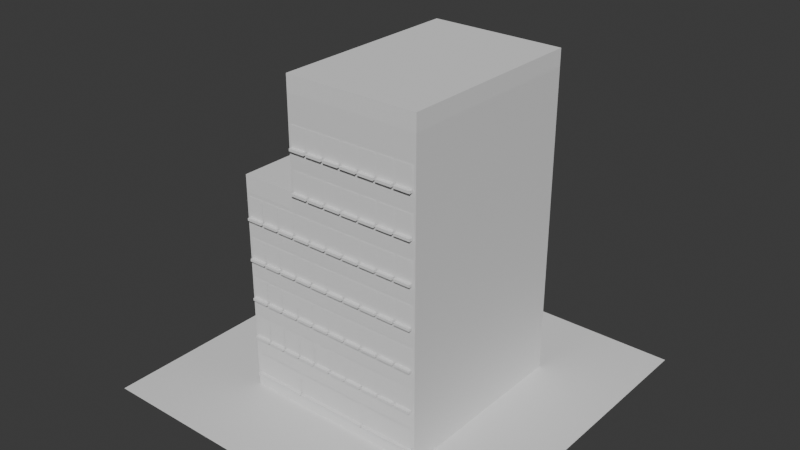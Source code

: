# Source: building.blend  (saved by Blender 4.2.66; exported with 4.5.12 LTS)
import bpy
from mathutils import Matrix  # noqa: F401  (used for matrix-valued properties, if any)

bpy.ops.wm.read_factory_settings(use_empty=True)
scene = bpy.context.scene
scene.name = 'Scene'

# ---- materials (node trees are filled in below, after node groups)
mat_material = bpy.data.materials.new('Material')
mat_material.alpha_threshold = 0.0
mat_material.use_transparent_shadow = False
mat_material.roughness = 0.5
mat_material.line_color = (0.0, 0.0, 0.0, 1.0)

# ---- material node trees
mat_material.use_nodes = True; mat_material.node_tree.nodes.clear()
_N = mat_material.node_tree.nodes; _L = mat_material.node_tree.links
n0 = _N.new('ShaderNodeOutputMaterial'); n0.name = 'Material Output'; n0.location = (300, 300)
n1 = _N.new('ShaderNodeBsdfPrincipled'); n1.name = 'Principled BSDF'; n1.location = (10, 300)
n1.inputs[3].default_value = 1.45
_L.new(n1.outputs[0], n0.inputs[0])
n0.is_active_output = True

# ---- world
world_world = bpy.data.worlds.new('World'); scene.world = world_world
world_world.use_nodes = True; world_world.node_tree.nodes.clear()
_N = world_world.node_tree.nodes; _L = world_world.node_tree.links
n0 = _N.new('ShaderNodeOutputWorld'); n0.name = 'World Output'; n0.location = (300, 300)
n1 = _N.new('ShaderNodeBackground'); n1.name = 'Background'; n1.location = (10, 300)
n1.inputs[0].default_value = (0.05088, 0.05088, 0.05088, 1.0)
_L.new(n1.outputs[0], n0.inputs[0])
n0.is_active_output = True
world_world.color = (0.05088, 0.05088, 0.05088)
world_world.sun_shadow_jitter_overblur = 0.0

# ---- meshes
me_cube = bpy.data.meshes.new('Cube')
me_cube.from_pydata([(13.0, 13.07, 27.31), (13.0, 13.07, 0.0), (13.0, -13.07, 27.31), (13.0, -13.07, 0.0), (-12.5, 13.07, 27.31), (-12.5, 13.07, 0.0), (-12.5, -13.07, 27.31), (-12.5, -13.07, 0.0), (-5.0, 13.07, 0.0), (-5.0, -13.07, 27.31), (-5.0, -13.07, 0.0), (-5.0, 13.07, 27.31), (13.0, 13.07, 41.4), (13.0, -13.07, 41.4), (-5.0, 13.07, 41.4), (-5.0, -13.07, 41.4)], [], [(10, 9, 6, 7), (7, 6, 4, 5), (1, 0, 2, 3), (8, 11, 0, 1), (5, 4, 11, 8), (3, 2, 9, 10), (2, 0, 12, 13), (0, 11, 14, 12), (11, 9, 15, 14), (9, 2, 13, 15)])
_uv = me_cube.uv_layers.new(name='UVMap')
_uv.uv.foreach_set('vector', [0.3958, 0.3334, 0.1459, 0.3334, 0.1459, 0.25, 0.3958, 0.25, 0.3958, 0.25, 0.1459, 0.25, 0.1459, 6.297e-05, 0.3958, 6.293e-05, 0.3958, 0.75, 0.1459, 0.75, 0.1459, 0.5, 0.3958, 0.5, 0.3958, 0.9166, 0.1459, 0.9166, 0.1459, 0.75, 0.3958, 0.75, 0.3958, 0.9999, 0.1459, 0.9999, 0.1459, 0.9166, 0.3958, 0.9166, 0.3958, 0.5, 0.1459, 0.5, 0.1459, 0.3334, 0.3958, 0.3334, 0.1459, 0.5, 0.1459, 0.75, 6.298e-05, 0.75, 6.299e-05, 0.5, 0.1459, 0.75, 0.1459, 0.9166, 6.297e-05, 0.9166, 6.298e-05, 0.75, 0.1459, 0.08339, 0.1459, 0.3334, 6.295e-05, 0.3334, 6.291e-05, 0.08339, 0.1459, 0.3334, 0.1459, 0.5, 6.299e-05, 0.5, 6.295e-05, 0.3334])
me_cube.materials.append(mat_material)
me_cube.use_mirror_vertex_groups = False
me_cube.update()
me_cube_001 = bpy.data.meshes.new('Cube.001')
me_cube_001.from_pydata([(-5.0, -13.07, 41.4), (-5.0, -13.07, 43.58), (-5.0, 13.07, 41.4), (-5.0, 13.07, 43.58), (13.0, -13.07, 41.4), (13.0, -13.07, 43.58), (13.0, 13.07, 41.4), (13.0, 13.07, 43.58)], [], [(0, 1, 3, 2), (2, 3, 7, 6), (6, 7, 5, 4), (4, 5, 1, 0), (2, 6, 4, 0), (7, 3, 1, 5)])
_uv = me_cube_001.uv_layers.new(name='UVMap')
_uv.uv.foreach_set('vector', [0.5388, 0.7958, 0.5862, 0.7958, 0.5862, 0.8432, 0.5388, 0.8432, 0.5388, 0.8432, 0.5862, 0.8432, 0.5862, 0.8906, 0.5388, 0.8906, 0.5388, 0.8906, 0.5862, 0.8906, 0.5862, 0.9381, 0.5388, 0.9381, 0.5388, 0.9381, 0.5862, 0.9381, 0.5862, 0.9855, 0.5388, 0.9855, 0.4913, 0.8906, 0.5388, 0.8906, 0.5388, 0.9381, 0.4913, 0.9381, 0.5862, 0.8906, 0.6337, 0.8906, 0.6337, 0.9381, 0.5862, 0.9381])
me_cube_001.update()
me_cube_002 = bpy.data.meshes.new('Cube.002')
me_cube_002.from_pydata([(-12.5, -13.07, 27.31), (-12.5, -13.07, 29.49), (-12.5, 13.07, 27.31), (-12.5, 13.07, 29.49), (-5.0, -13.07, 27.31), (-5.0, -13.07, 29.49), (-5.0, 13.07, 27.31), (-5.0, 13.07, 29.49)], [], [(0, 1, 3, 2), (2, 3, 7, 6), (6, 7, 5, 4), (4, 5, 1, 0), (2, 6, 4, 0), (7, 3, 1, 5)])
_uv = me_cube_002.uv_layers.new(name='UVMap')
_uv.uv.foreach_set('vector', [0.5388, 0.7958, 0.5862, 0.7958, 0.5862, 0.8432, 0.5388, 0.8432, 0.5388, 0.8432, 0.5862, 0.8432, 0.5862, 0.8906, 0.5388, 0.8906, 0.5388, 0.8906, 0.5862, 0.8906, 0.5862, 0.9381, 0.5388, 0.9381, 0.5388, 0.9381, 0.5862, 0.9381, 0.5862, 0.9855, 0.5388, 0.9855, 0.4913, 0.8906, 0.5388, 0.8906, 0.5388, 0.9381, 0.4913, 0.9381, 0.5862, 0.8906, 0.6337, 0.8906, 0.6337, 0.9381, 0.5862, 0.9381])
me_cube_002.update()
me_plane = bpy.data.meshes.new('Plane')
me_plane.from_pydata([(-50.0, -50.0, 0.0), (50.0, -50.0, 0.0), (-50.0, 50.0, 0.0), (50.0, 50.0, 0.0)], [], [(0, 1, 3, 2)])
_uv = me_plane.uv_layers.new(name='UVMap')
_uv.uv.foreach_set('vector', [0.0, 0.0, 1.0, 0.0, 1.0, 1.0, 0.0, 1.0])
me_plane.update()
me_cube_018 = bpy.data.meshes.new('Cube.018')
me_cube_018.from_pydata([(-2.179, -0.523, -1.482), (-2.179, -0.523, -0.828), (-2.179, 0.3487, -1.482), (-2.179, 0.3487, -0.828), (12.18, -0.523, -1.482), (12.18, -0.523, -0.828), (12.18, 0.3487, -1.482), (12.18, 0.3487, -0.828), (-2.179, 0.3487, 4.62), (12.18, 0.3487, 4.62)], [], [(0, 1, 3, 2), (6, 7, 5, 4), (4, 5, 1, 0), (2, 6, 4, 0), (7, 3, 1, 5), (3, 7, 9, 8)])
_uv = me_cube_018.uv_layers.new(name='UVMap')
_uv.uv.foreach_set('vector', [0.5554, 0.1417, 0.5554, 0.1917, 0.4888, 0.1917, 0.4888, 0.1417, 0.9554, 0.1417, 0.9554, 0.1917, 0.8887, 0.1917, 0.8887, 0.1417, 0.8887, 0.1417, 0.8887, 0.1917, 0.5554, 0.1917, 0.5554, 0.1417, 0.5554, 0.07505, 0.8887, 0.07505, 0.8887, 0.1417, 0.5554, 0.1417, 0.8887, 0.2584, 0.5554, 0.2584, 0.5554, 0.1917, 0.8887, 0.1917, 0.5554, 0.2584, 0.8887, 0.2584, 0.8887, 0.6749, 0.5554, 0.6749])
me_cube_018.update()
me_cube_021 = bpy.data.meshes.new('Cube.021')
me_cube_021.from_pydata([(-2.179, -0.523, -1.482), (-2.179, -0.523, -0.828), (-2.179, 0.3487, -1.482), (-2.179, 0.3487, -0.828), (2.179, -0.523, -1.482), (2.179, -0.523, -0.828), (2.179, 0.3487, -1.482), (2.179, 0.3487, -0.828), (-2.179, 0.3487, 4.62), (2.179, 0.3487, 4.62)], [], [(0, 1, 3, 2), (6, 7, 5, 4), (4, 5, 1, 0), (2, 6, 4, 0), (7, 3, 1, 5), (3, 7, 9, 8)])
_uv = me_cube_021.uv_layers.new(name='UVMap')
_uv.uv.foreach_set('vector', [0.5554, 0.1417, 0.5554, 0.1917, 0.4888, 0.1917, 0.4888, 0.1417, 0.9554, 0.1417, 0.9554, 0.1917, 0.8887, 0.1917, 0.8887, 0.1417, 0.8887, 0.1417, 0.8887, 0.1917, 0.5554, 0.1917, 0.5554, 0.1417, 0.5554, 0.07505, 0.8887, 0.07505, 0.8887, 0.1417, 0.5554, 0.1417, 0.8887, 0.2584, 0.5554, 0.2584, 0.5554, 0.1917, 0.8887, 0.1917, 0.5554, 0.2584, 0.8887, 0.2584, 0.8887, 0.6749, 0.5554, 0.6749])
me_cube_021.update()
me_cube_022 = bpy.data.meshes.new('Cube.022')
me_cube_022.from_pydata([(-2.179, -0.523, -1.482), (-2.179, -0.523, -0.828), (-2.179, 0.3487, -1.482), (-2.179, 0.3487, -0.828), (2.179, -0.523, -1.482), (2.179, -0.523, -0.828), (2.179, 0.3487, -1.482), (2.179, 0.3487, -0.828), (-2.179, 0.3487, 4.62), (2.179, 0.3487, 4.62)], [], [(0, 1, 3, 2), (6, 7, 5, 4), (4, 5, 1, 0), (2, 6, 4, 0), (7, 3, 1, 5), (3, 7, 9, 8)])
_uv = me_cube_022.uv_layers.new(name='UVMap')
_uv.uv.foreach_set('vector', [0.5554, 0.1417, 0.5554, 0.1917, 0.4888, 0.1917, 0.4888, 0.1417, 0.9554, 0.1417, 0.9554, 0.1917, 0.8887, 0.1917, 0.8887, 0.1417, 0.8887, 0.1417, 0.8887, 0.1917, 0.5554, 0.1917, 0.5554, 0.1417, 0.5554, 0.07505, 0.8887, 0.07505, 0.8887, 0.1417, 0.5554, 0.1417, 0.8887, 0.2584, 0.5554, 0.2584, 0.5554, 0.1917, 0.8887, 0.1917, 0.5554, 0.2584, 0.8887, 0.2584, 0.8887, 0.6749, 0.5554, 0.6749])
me_cube_022.update()
me_cube_023 = bpy.data.meshes.new('Cube.023')
me_cube_023.from_pydata([(-2.179, -0.523, -1.482), (-2.179, -0.523, -0.828), (-2.179, 0.3487, -1.482), (-2.179, 0.3487, -0.828), (2.179, -0.523, -1.482), (2.179, -0.523, -0.828), (2.179, 0.3487, -1.482), (2.179, 0.3487, -0.828), (-2.179, 0.3487, 4.62), (2.179, 0.3487, 4.62)], [], [(0, 1, 3, 2), (6, 7, 5, 4), (4, 5, 1, 0), (2, 6, 4, 0), (7, 3, 1, 5), (3, 7, 9, 8)])
_uv = me_cube_023.uv_layers.new(name='UVMap')
_uv.uv.foreach_set('vector', [0.5554, 0.1417, 0.5554, 0.1917, 0.4888, 0.1917, 0.4888, 0.1417, 0.9554, 0.1417, 0.9554, 0.1917, 0.8887, 0.1917, 0.8887, 0.1417, 0.8887, 0.1417, 0.8887, 0.1917, 0.5554, 0.1917, 0.5554, 0.1417, 0.5554, 0.07505, 0.8887, 0.07505, 0.8887, 0.1417, 0.5554, 0.1417, 0.8887, 0.2584, 0.5554, 0.2584, 0.5554, 0.1917, 0.8887, 0.1917, 0.5554, 0.2584, 0.8887, 0.2584, 0.8887, 0.6749, 0.5554, 0.6749])
me_cube_023.update()
me_cube_024 = bpy.data.meshes.new('Cube.024')
me_cube_024.from_pydata([(-2.179, -0.523, -1.482), (-2.179, -0.523, -0.828), (-2.179, 0.3487, -1.482), (-2.179, 0.3487, -0.828), (2.179, -0.523, -1.482), (2.179, -0.523, -0.828), (2.179, 0.3487, -1.482), (2.179, 0.3487, -0.828), (-2.179, 0.3487, 4.62), (2.179, 0.3487, 4.62)], [], [(0, 1, 3, 2), (6, 7, 5, 4), (4, 5, 1, 0), (2, 6, 4, 0), (7, 3, 1, 5), (3, 7, 9, 8)])
_uv = me_cube_024.uv_layers.new(name='UVMap')
_uv.uv.foreach_set('vector', [0.5554, 0.1417, 0.5554, 0.1917, 0.4888, 0.1917, 0.4888, 0.1417, 0.9554, 0.1417, 0.9554, 0.1917, 0.8887, 0.1917, 0.8887, 0.1417, 0.8887, 0.1417, 0.8887, 0.1917, 0.5554, 0.1917, 0.5554, 0.1417, 0.5554, 0.07505, 0.8887, 0.07505, 0.8887, 0.1417, 0.5554, 0.1417, 0.8887, 0.2584, 0.5554, 0.2584, 0.5554, 0.1917, 0.8887, 0.1917, 0.5554, 0.2584, 0.8887, 0.2584, 0.8887, 0.6749, 0.5554, 0.6749])
me_cube_024.update()
me_cube_025 = bpy.data.meshes.new('Cube.025')
me_cube_025.from_pydata([(-2.179, -0.523, -1.482), (-2.179, -0.523, -0.828), (-2.179, 0.3487, -1.482), (-2.179, 0.3487, -0.828), (2.179, -0.523, -1.482), (2.179, -0.523, -0.828), (2.179, 0.3487, -1.482), (2.179, 0.3487, -0.828), (-2.179, 0.3487, 4.62), (2.179, 0.3487, 4.62)], [], [(0, 1, 3, 2), (6, 7, 5, 4), (4, 5, 1, 0), (2, 6, 4, 0), (7, 3, 1, 5), (3, 7, 9, 8)])
_uv = me_cube_025.uv_layers.new(name='UVMap')
_uv.uv.foreach_set('vector', [0.5554, 0.1417, 0.5554, 0.1917, 0.4888, 0.1917, 0.4888, 0.1417, 0.9554, 0.1417, 0.9554, 0.1917, 0.8887, 0.1917, 0.8887, 0.1417, 0.8887, 0.1417, 0.8887, 0.1917, 0.5554, 0.1917, 0.5554, 0.1417, 0.5554, 0.07505, 0.8887, 0.07505, 0.8887, 0.1417, 0.5554, 0.1417, 0.8887, 0.2584, 0.5554, 0.2584, 0.5554, 0.1917, 0.8887, 0.1917, 0.5554, 0.2584, 0.8887, 0.2584, 0.8887, 0.6749, 0.5554, 0.6749])
me_cube_025.update()
me_cube_026 = bpy.data.meshes.new('Cube.026')
me_cube_026.from_pydata([(-2.179, -0.523, -1.482), (-2.179, -0.523, -0.828), (-2.179, 0.3487, -1.482), (-2.179, 0.3487, -0.828), (2.179, -0.523, -1.482), (2.179, -0.523, -0.828), (2.179, 0.3487, -1.482), (2.179, 0.3487, -0.828), (-2.179, 0.3487, 4.62), (2.179, 0.3487, 4.62)], [], [(0, 1, 3, 2), (6, 7, 5, 4), (4, 5, 1, 0), (2, 6, 4, 0), (7, 3, 1, 5), (3, 7, 9, 8)])
_uv = me_cube_026.uv_layers.new(name='UVMap')
_uv.uv.foreach_set('vector', [0.5554, 0.1417, 0.5554, 0.1917, 0.4888, 0.1917, 0.4888, 0.1417, 0.9554, 0.1417, 0.9554, 0.1917, 0.8887, 0.1917, 0.8887, 0.1417, 0.8887, 0.1417, 0.8887, 0.1917, 0.5554, 0.1917, 0.5554, 0.1417, 0.5554, 0.07505, 0.8887, 0.07505, 0.8887, 0.1417, 0.5554, 0.1417, 0.8887, 0.2584, 0.5554, 0.2584, 0.5554, 0.1917, 0.8887, 0.1917, 0.5554, 0.2584, 0.8887, 0.2584, 0.8887, 0.6749, 0.5554, 0.6749])
me_cube_026.update()
me_cube_027 = bpy.data.meshes.new('Cube.027')
me_cube_027.from_pydata([(-2.179, -0.523, -1.482), (-2.179, -0.523, -0.828), (-2.179, 0.3487, -1.482), (-2.179, 0.3487, -0.828), (2.179, -0.523, -1.482), (2.179, -0.523, -0.828), (2.179, 0.3487, -1.482), (2.179, 0.3487, -0.828), (-2.179, 0.3487, 4.62), (2.179, 0.3487, 4.62)], [], [(0, 1, 3, 2), (6, 7, 5, 4), (4, 5, 1, 0), (2, 6, 4, 0), (7, 3, 1, 5), (3, 7, 9, 8)])
_uv = me_cube_027.uv_layers.new(name='UVMap')
_uv.uv.foreach_set('vector', [0.5554, 0.1417, 0.5554, 0.1917, 0.4888, 0.1917, 0.4888, 0.1417, 0.9554, 0.1417, 0.9554, 0.1917, 0.8887, 0.1917, 0.8887, 0.1417, 0.8887, 0.1417, 0.8887, 0.1917, 0.5554, 0.1917, 0.5554, 0.1417, 0.5554, 0.07505, 0.8887, 0.07505, 0.8887, 0.1417, 0.5554, 0.1417, 0.8887, 0.2584, 0.5554, 0.2584, 0.5554, 0.1917, 0.8887, 0.1917, 0.5554, 0.2584, 0.8887, 0.2584, 0.8887, 0.6749, 0.5554, 0.6749])
me_cube_027.update()
me_cube_028 = bpy.data.meshes.new('Cube.028')
me_cube_028.from_pydata([(-2.179, -0.523, -1.482), (-2.179, -0.523, -0.828), (-2.179, 0.3487, -1.482), (-2.179, 0.3487, -0.828), (2.179, -0.523, -1.482), (2.179, -0.523, -0.828), (2.179, 0.3487, -1.482), (2.179, 0.3487, -0.828), (-2.179, 0.3487, 4.62), (2.179, 0.3487, 4.62)], [], [(0, 1, 3, 2), (6, 7, 5, 4), (4, 5, 1, 0), (2, 6, 4, 0), (7, 3, 1, 5), (3, 7, 9, 8)])
_uv = me_cube_028.uv_layers.new(name='UVMap')
_uv.uv.foreach_set('vector', [0.5554, 0.1417, 0.5554, 0.1917, 0.4888, 0.1917, 0.4888, 0.1417, 0.9554, 0.1417, 0.9554, 0.1917, 0.8887, 0.1917, 0.8887, 0.1417, 0.8887, 0.1417, 0.8887, 0.1917, 0.5554, 0.1917, 0.5554, 0.1417, 0.5554, 0.07505, 0.8887, 0.07505, 0.8887, 0.1417, 0.5554, 0.1417, 0.8887, 0.2584, 0.5554, 0.2584, 0.5554, 0.1917, 0.8887, 0.1917, 0.5554, 0.2584, 0.8887, 0.2584, 0.8887, 0.6749, 0.5554, 0.6749])
me_cube_028.update()
me_cube_029 = bpy.data.meshes.new('Cube.029')
me_cube_029.from_pydata([(-2.179, -0.523, -1.482), (-2.179, -0.523, -0.828), (-2.179, 0.3487, -1.482), (-2.179, 0.3487, -0.828), (2.179, -0.523, -1.482), (2.179, -0.523, -0.828), (2.179, 0.3487, -1.482), (2.179, 0.3487, -0.828), (-2.179, 0.3487, 4.62), (2.179, 0.3487, 4.62)], [], [(0, 1, 3, 2), (6, 7, 5, 4), (4, 5, 1, 0), (2, 6, 4, 0), (7, 3, 1, 5), (3, 7, 9, 8)])
_uv = me_cube_029.uv_layers.new(name='UVMap')
_uv.uv.foreach_set('vector', [0.5554, 0.1417, 0.5554, 0.1917, 0.4888, 0.1917, 0.4888, 0.1417, 0.9554, 0.1417, 0.9554, 0.1917, 0.8887, 0.1917, 0.8887, 0.1417, 0.8887, 0.1417, 0.8887, 0.1917, 0.5554, 0.1917, 0.5554, 0.1417, 0.5554, 0.07505, 0.8887, 0.07505, 0.8887, 0.1417, 0.5554, 0.1417, 0.8887, 0.2584, 0.5554, 0.2584, 0.5554, 0.1917, 0.8887, 0.1917, 0.5554, 0.2584, 0.8887, 0.2584, 0.8887, 0.6749, 0.5554, 0.6749])
me_cube_029.update()
me_cube_030 = bpy.data.meshes.new('Cube.030')
me_cube_030.from_pydata([(-2.179, -0.523, -1.482), (-2.179, -0.523, -0.828), (-2.179, 0.3487, -1.482), (-2.179, 0.3487, -0.828), (2.179, -0.523, -1.482), (2.179, -0.523, -0.828), (2.179, 0.3487, -1.482), (2.179, 0.3487, -0.828), (-2.179, 0.3487, 4.62), (2.179, 0.3487, 4.62)], [], [(0, 1, 3, 2), (6, 7, 5, 4), (4, 5, 1, 0), (2, 6, 4, 0), (7, 3, 1, 5), (3, 7, 9, 8)])
_uv = me_cube_030.uv_layers.new(name='UVMap')
_uv.uv.foreach_set('vector', [0.5554, 0.1417, 0.5554, 0.1917, 0.4888, 0.1917, 0.4888, 0.1417, 0.9554, 0.1417, 0.9554, 0.1917, 0.8887, 0.1917, 0.8887, 0.1417, 0.8887, 0.1417, 0.8887, 0.1917, 0.5554, 0.1917, 0.5554, 0.1417, 0.5554, 0.07505, 0.8887, 0.07505, 0.8887, 0.1417, 0.5554, 0.1417, 0.8887, 0.2584, 0.5554, 0.2584, 0.5554, 0.1917, 0.8887, 0.1917, 0.5554, 0.2584, 0.8887, 0.2584, 0.8887, 0.6749, 0.5554, 0.6749])
me_cube_030.update()
me_cube_031 = bpy.data.meshes.new('Cube.031')
me_cube_031.from_pydata([(-2.179, -0.523, -1.482), (-2.179, -0.523, -0.828), (-2.179, 0.3487, -1.482), (-2.179, 0.3487, -0.828), (2.179, -0.523, -1.482), (2.179, -0.523, -0.828), (2.179, 0.3487, -1.482), (2.179, 0.3487, -0.828), (-2.179, 0.3487, 4.62), (2.179, 0.3487, 4.62)], [], [(0, 1, 3, 2), (6, 7, 5, 4), (4, 5, 1, 0), (2, 6, 4, 0), (7, 3, 1, 5), (3, 7, 9, 8)])
_uv = me_cube_031.uv_layers.new(name='UVMap')
_uv.uv.foreach_set('vector', [0.5554, 0.1417, 0.5554, 0.1917, 0.4888, 0.1917, 0.4888, 0.1417, 0.9554, 0.1417, 0.9554, 0.1917, 0.8887, 0.1917, 0.8887, 0.1417, 0.8887, 0.1417, 0.8887, 0.1917, 0.5554, 0.1917, 0.5554, 0.1417, 0.5554, 0.07505, 0.8887, 0.07505, 0.8887, 0.1417, 0.5554, 0.1417, 0.8887, 0.2584, 0.5554, 0.2584, 0.5554, 0.1917, 0.8887, 0.1917, 0.5554, 0.2584, 0.8887, 0.2584, 0.8887, 0.6749, 0.5554, 0.6749])
me_cube_031.update()
me_cube_032 = bpy.data.meshes.new('Cube.032')
me_cube_032.from_pydata([(-2.179, -0.523, -1.482), (-2.179, -0.523, -0.828), (-2.179, 0.3487, -1.482), (-2.179, 0.3487, -0.828), (2.179, -0.523, -1.482), (2.179, -0.523, -0.828), (2.179, 0.3487, -1.482), (2.179, 0.3487, -0.828), (-2.179, 0.3487, 4.62), (2.179, 0.3487, 4.62)], [], [(0, 1, 3, 2), (6, 7, 5, 4), (4, 5, 1, 0), (2, 6, 4, 0), (7, 3, 1, 5), (3, 7, 9, 8)])
_uv = me_cube_032.uv_layers.new(name='UVMap')
_uv.uv.foreach_set('vector', [0.5554, 0.1417, 0.5554, 0.1917, 0.4888, 0.1917, 0.4888, 0.1417, 0.9554, 0.1417, 0.9554, 0.1917, 0.8887, 0.1917, 0.8887, 0.1417, 0.8887, 0.1417, 0.8887, 0.1917, 0.5554, 0.1917, 0.5554, 0.1417, 0.5554, 0.07505, 0.8887, 0.07505, 0.8887, 0.1417, 0.5554, 0.1417, 0.8887, 0.2584, 0.5554, 0.2584, 0.5554, 0.1917, 0.8887, 0.1917, 0.5554, 0.2584, 0.8887, 0.2584, 0.8887, 0.6749, 0.5554, 0.6749])
me_cube_032.update()
me_cube_033 = bpy.data.meshes.new('Cube.033')
me_cube_033.from_pydata([(-2.179, -0.523, -1.482), (-2.179, -0.523, -0.828), (-2.179, 0.3487, -1.482), (-2.179, 0.3487, -0.828), (2.179, -0.523, -1.482), (2.179, -0.523, -0.828), (2.179, 0.3487, -1.482), (2.179, 0.3487, -0.828), (-2.179, 0.3487, 4.62), (2.179, 0.3487, 4.62)], [], [(0, 1, 3, 2), (6, 7, 5, 4), (4, 5, 1, 0), (2, 6, 4, 0), (7, 3, 1, 5), (3, 7, 9, 8)])
_uv = me_cube_033.uv_layers.new(name='UVMap')
_uv.uv.foreach_set('vector', [0.5554, 0.1417, 0.5554, 0.1917, 0.4888, 0.1917, 0.4888, 0.1417, 0.9554, 0.1417, 0.9554, 0.1917, 0.8887, 0.1917, 0.8887, 0.1417, 0.8887, 0.1417, 0.8887, 0.1917, 0.5554, 0.1917, 0.5554, 0.1417, 0.5554, 0.07505, 0.8887, 0.07505, 0.8887, 0.1417, 0.5554, 0.1417, 0.8887, 0.2584, 0.5554, 0.2584, 0.5554, 0.1917, 0.8887, 0.1917, 0.5554, 0.2584, 0.8887, 0.2584, 0.8887, 0.6749, 0.5554, 0.6749])
me_cube_033.update()
me_cube_034 = bpy.data.meshes.new('Cube.034')
me_cube_034.from_pydata([(-2.179, -0.523, -1.482), (-2.179, -0.523, -0.828), (-2.179, 0.3487, -1.482), (-2.179, 0.3487, -0.828), (2.179, -0.523, -1.482), (2.179, -0.523, -0.828), (2.179, 0.3487, -1.482), (2.179, 0.3487, -0.828), (-2.179, 0.3487, 4.62), (2.179, 0.3487, 4.62)], [], [(0, 1, 3, 2), (6, 7, 5, 4), (4, 5, 1, 0), (2, 6, 4, 0), (7, 3, 1, 5), (3, 7, 9, 8)])
_uv = me_cube_034.uv_layers.new(name='UVMap')
_uv.uv.foreach_set('vector', [0.5554, 0.1417, 0.5554, 0.1917, 0.4888, 0.1917, 0.4888, 0.1417, 0.9554, 0.1417, 0.9554, 0.1917, 0.8887, 0.1917, 0.8887, 0.1417, 0.8887, 0.1417, 0.8887, 0.1917, 0.5554, 0.1917, 0.5554, 0.1417, 0.5554, 0.07505, 0.8887, 0.07505, 0.8887, 0.1417, 0.5554, 0.1417, 0.8887, 0.2584, 0.5554, 0.2584, 0.5554, 0.1917, 0.8887, 0.1917, 0.5554, 0.2584, 0.8887, 0.2584, 0.8887, 0.6749, 0.5554, 0.6749])
me_cube_034.update()
me_cube_035 = bpy.data.meshes.new('Cube.035')
me_cube_035.from_pydata([(-2.179, -0.523, -1.482), (-2.179, -0.523, -0.828), (-2.179, 0.3487, -1.482), (-2.179, 0.3487, -0.828), (2.179, -0.523, -1.482), (2.179, -0.523, -0.828), (2.179, 0.3487, -1.482), (2.179, 0.3487, -0.828), (-2.179, 0.3487, 4.62), (2.179, 0.3487, 4.62)], [], [(0, 1, 3, 2), (6, 7, 5, 4), (4, 5, 1, 0), (2, 6, 4, 0), (7, 3, 1, 5), (3, 7, 9, 8)])
_uv = me_cube_035.uv_layers.new(name='UVMap')
_uv.uv.foreach_set('vector', [0.5554, 0.1417, 0.5554, 0.1917, 0.4888, 0.1917, 0.4888, 0.1417, 0.9554, 0.1417, 0.9554, 0.1917, 0.8887, 0.1917, 0.8887, 0.1417, 0.8887, 0.1417, 0.8887, 0.1917, 0.5554, 0.1917, 0.5554, 0.1417, 0.5554, 0.07505, 0.8887, 0.07505, 0.8887, 0.1417, 0.5554, 0.1417, 0.8887, 0.2584, 0.5554, 0.2584, 0.5554, 0.1917, 0.8887, 0.1917, 0.5554, 0.2584, 0.8887, 0.2584, 0.8887, 0.6749, 0.5554, 0.6749])
me_cube_035.update()
me_cube_036 = bpy.data.meshes.new('Cube.036')
me_cube_036.from_pydata([(-2.179, -0.523, -1.482), (-2.179, -0.523, -0.828), (-2.179, 0.3487, -1.482), (-2.179, 0.3487, -0.828), (2.179, -0.523, -1.482), (2.179, -0.523, -0.828), (2.179, 0.3487, -1.482), (2.179, 0.3487, -0.828), (-2.179, 0.3487, 4.62), (2.179, 0.3487, 4.62)], [], [(0, 1, 3, 2), (6, 7, 5, 4), (4, 5, 1, 0), (2, 6, 4, 0), (7, 3, 1, 5), (3, 7, 9, 8)])
_uv = me_cube_036.uv_layers.new(name='UVMap')
_uv.uv.foreach_set('vector', [0.5554, 0.1417, 0.5554, 0.1917, 0.4888, 0.1917, 0.4888, 0.1417, 0.9554, 0.1417, 0.9554, 0.1917, 0.8887, 0.1917, 0.8887, 0.1417, 0.8887, 0.1417, 0.8887, 0.1917, 0.5554, 0.1917, 0.5554, 0.1417, 0.5554, 0.07505, 0.8887, 0.07505, 0.8887, 0.1417, 0.5554, 0.1417, 0.8887, 0.2584, 0.5554, 0.2584, 0.5554, 0.1917, 0.8887, 0.1917, 0.5554, 0.2584, 0.8887, 0.2584, 0.8887, 0.6749, 0.5554, 0.6749])
me_cube_036.update()
me_cube_037 = bpy.data.meshes.new('Cube.037')
me_cube_037.from_pydata([(-2.179, -0.523, -1.482), (-2.179, -0.523, -0.828), (-2.179, 0.3487, -1.482), (-2.179, 0.3487, -0.828), (2.179, -0.523, -1.482), (2.179, -0.523, -0.828), (2.179, 0.3487, -1.482), (2.179, 0.3487, -0.828), (-2.179, 0.3487, 4.62), (2.179, 0.3487, 4.62)], [], [(0, 1, 3, 2), (6, 7, 5, 4), (4, 5, 1, 0), (2, 6, 4, 0), (7, 3, 1, 5), (3, 7, 9, 8)])
_uv = me_cube_037.uv_layers.new(name='UVMap')
_uv.uv.foreach_set('vector', [0.5554, 0.1417, 0.5554, 0.1917, 0.4888, 0.1917, 0.4888, 0.1417, 0.9554, 0.1417, 0.9554, 0.1917, 0.8887, 0.1917, 0.8887, 0.1417, 0.8887, 0.1417, 0.8887, 0.1917, 0.5554, 0.1917, 0.5554, 0.1417, 0.5554, 0.07505, 0.8887, 0.07505, 0.8887, 0.1417, 0.5554, 0.1417, 0.8887, 0.2584, 0.5554, 0.2584, 0.5554, 0.1917, 0.8887, 0.1917, 0.5554, 0.2584, 0.8887, 0.2584, 0.8887, 0.6749, 0.5554, 0.6749])
me_cube_037.update()
me_cube_038 = bpy.data.meshes.new('Cube.038')
me_cube_038.from_pydata([(-2.179, -0.523, -1.482), (-2.179, -0.523, -0.828), (-2.179, 0.3487, -1.482), (-2.179, 0.3487, -0.828), (2.179, -0.523, -1.482), (2.179, -0.523, -0.828), (2.179, 0.3487, -1.482), (2.179, 0.3487, -0.828), (-2.179, 0.3487, 4.62), (2.179, 0.3487, 4.62)], [], [(0, 1, 3, 2), (6, 7, 5, 4), (4, 5, 1, 0), (2, 6, 4, 0), (7, 3, 1, 5), (3, 7, 9, 8)])
_uv = me_cube_038.uv_layers.new(name='UVMap')
_uv.uv.foreach_set('vector', [0.5554, 0.1417, 0.5554, 0.1917, 0.4888, 0.1917, 0.4888, 0.1417, 0.9554, 0.1417, 0.9554, 0.1917, 0.8887, 0.1917, 0.8887, 0.1417, 0.8887, 0.1417, 0.8887, 0.1917, 0.5554, 0.1917, 0.5554, 0.1417, 0.5554, 0.07505, 0.8887, 0.07505, 0.8887, 0.1417, 0.5554, 0.1417, 0.8887, 0.2584, 0.5554, 0.2584, 0.5554, 0.1917, 0.8887, 0.1917, 0.5554, 0.2584, 0.8887, 0.2584, 0.8887, 0.6749, 0.5554, 0.6749])
me_cube_038.update()
me_cube_039 = bpy.data.meshes.new('Cube.039')
me_cube_039.from_pydata([(-2.179, -0.523, -1.482), (-2.179, -0.523, -0.828), (-2.179, 0.3487, -1.482), (-2.179, 0.3487, -0.828), (2.179, -0.523, -1.482), (2.179, -0.523, -0.828), (2.179, 0.3487, -1.482), (2.179, 0.3487, -0.828), (-2.179, 0.3487, 4.62), (2.179, 0.3487, 4.62)], [], [(0, 1, 3, 2), (6, 7, 5, 4), (4, 5, 1, 0), (2, 6, 4, 0), (7, 3, 1, 5), (3, 7, 9, 8)])
_uv = me_cube_039.uv_layers.new(name='UVMap')
_uv.uv.foreach_set('vector', [0.5554, 0.1417, 0.5554, 0.1917, 0.4888, 0.1917, 0.4888, 0.1417, 0.9554, 0.1417, 0.9554, 0.1917, 0.8887, 0.1917, 0.8887, 0.1417, 0.8887, 0.1417, 0.8887, 0.1917, 0.5554, 0.1917, 0.5554, 0.1417, 0.5554, 0.07505, 0.8887, 0.07505, 0.8887, 0.1417, 0.5554, 0.1417, 0.8887, 0.2584, 0.5554, 0.2584, 0.5554, 0.1917, 0.8887, 0.1917, 0.5554, 0.2584, 0.8887, 0.2584, 0.8887, 0.6749, 0.5554, 0.6749])
me_cube_039.update()
me_cube_040 = bpy.data.meshes.new('Cube.040')
me_cube_040.from_pydata([(-2.179, -0.523, -1.482), (-2.179, -0.523, -0.828), (-2.179, 0.3487, -1.482), (-2.179, 0.3487, -0.828), (2.179, -0.523, -1.482), (2.179, -0.523, -0.828), (2.179, 0.3487, -1.482), (2.179, 0.3487, -0.828), (-2.179, 0.3487, 4.62), (2.179, 0.3487, 4.62)], [], [(0, 1, 3, 2), (6, 7, 5, 4), (4, 5, 1, 0), (2, 6, 4, 0), (7, 3, 1, 5), (3, 7, 9, 8)])
_uv = me_cube_040.uv_layers.new(name='UVMap')
_uv.uv.foreach_set('vector', [0.5554, 0.1417, 0.5554, 0.1917, 0.4888, 0.1917, 0.4888, 0.1417, 0.9554, 0.1417, 0.9554, 0.1917, 0.8887, 0.1917, 0.8887, 0.1417, 0.8887, 0.1417, 0.8887, 0.1917, 0.5554, 0.1917, 0.5554, 0.1417, 0.5554, 0.07505, 0.8887, 0.07505, 0.8887, 0.1417, 0.5554, 0.1417, 0.8887, 0.2584, 0.5554, 0.2584, 0.5554, 0.1917, 0.8887, 0.1917, 0.5554, 0.2584, 0.8887, 0.2584, 0.8887, 0.6749, 0.5554, 0.6749])
me_cube_040.update()
me_cube_041 = bpy.data.meshes.new('Cube.041')
me_cube_041.from_pydata([(-2.179, -0.523, -1.482), (-2.179, -0.523, -0.828), (-2.179, 0.3487, -1.482), (-2.179, 0.3487, -0.828), (2.179, -0.523, -1.482), (2.179, -0.523, -0.828), (2.179, 0.3487, -1.482), (2.179, 0.3487, -0.828), (-2.179, 0.3487, 4.62), (2.179, 0.3487, 4.62)], [], [(0, 1, 3, 2), (6, 7, 5, 4), (4, 5, 1, 0), (2, 6, 4, 0), (7, 3, 1, 5), (3, 7, 9, 8)])
_uv = me_cube_041.uv_layers.new(name='UVMap')
_uv.uv.foreach_set('vector', [0.5554, 0.1417, 0.5554, 0.1917, 0.4888, 0.1917, 0.4888, 0.1417, 0.9554, 0.1417, 0.9554, 0.1917, 0.8887, 0.1917, 0.8887, 0.1417, 0.8887, 0.1417, 0.8887, 0.1917, 0.5554, 0.1917, 0.5554, 0.1417, 0.5554, 0.07505, 0.8887, 0.07505, 0.8887, 0.1417, 0.5554, 0.1417, 0.8887, 0.2584, 0.5554, 0.2584, 0.5554, 0.1917, 0.8887, 0.1917, 0.5554, 0.2584, 0.8887, 0.2584, 0.8887, 0.6749, 0.5554, 0.6749])
me_cube_041.update()
me_cube_042 = bpy.data.meshes.new('Cube.042')
me_cube_042.from_pydata([(-2.179, -0.523, -1.482), (-2.179, -0.523, -0.828), (-2.179, 0.3487, -1.482), (-2.179, 0.3487, -0.828), (2.179, -0.523, -1.482), (2.179, -0.523, -0.828), (2.179, 0.3487, -1.482), (2.179, 0.3487, -0.828), (-2.179, 0.3487, 4.62), (2.179, 0.3487, 4.62)], [], [(0, 1, 3, 2), (6, 7, 5, 4), (4, 5, 1, 0), (2, 6, 4, 0), (7, 3, 1, 5), (3, 7, 9, 8)])
_uv = me_cube_042.uv_layers.new(name='UVMap')
_uv.uv.foreach_set('vector', [0.5554, 0.1417, 0.5554, 0.1917, 0.4888, 0.1917, 0.4888, 0.1417, 0.9554, 0.1417, 0.9554, 0.1917, 0.8887, 0.1917, 0.8887, 0.1417, 0.8887, 0.1417, 0.8887, 0.1917, 0.5554, 0.1917, 0.5554, 0.1417, 0.5554, 0.07505, 0.8887, 0.07505, 0.8887, 0.1417, 0.5554, 0.1417, 0.8887, 0.2584, 0.5554, 0.2584, 0.5554, 0.1917, 0.8887, 0.1917, 0.5554, 0.2584, 0.8887, 0.2584, 0.8887, 0.6749, 0.5554, 0.6749])
me_cube_042.update()
me_cube_043 = bpy.data.meshes.new('Cube.043')
me_cube_043.from_pydata([(-2.179, -0.523, -1.482), (-2.179, -0.523, -0.828), (-2.179, 0.3487, -1.482), (-2.179, 0.3487, -0.828), (2.179, -0.523, -1.482), (2.179, -0.523, -0.828), (2.179, 0.3487, -1.482), (2.179, 0.3487, -0.828), (-2.179, 0.3487, 4.62), (2.179, 0.3487, 4.62)], [], [(0, 1, 3, 2), (6, 7, 5, 4), (4, 5, 1, 0), (2, 6, 4, 0), (7, 3, 1, 5), (3, 7, 9, 8)])
_uv = me_cube_043.uv_layers.new(name='UVMap')
_uv.uv.foreach_set('vector', [0.5554, 0.1417, 0.5554, 0.1917, 0.4888, 0.1917, 0.4888, 0.1417, 0.9554, 0.1417, 0.9554, 0.1917, 0.8887, 0.1917, 0.8887, 0.1417, 0.8887, 0.1417, 0.8887, 0.1917, 0.5554, 0.1917, 0.5554, 0.1417, 0.5554, 0.07505, 0.8887, 0.07505, 0.8887, 0.1417, 0.5554, 0.1417, 0.8887, 0.2584, 0.5554, 0.2584, 0.5554, 0.1917, 0.8887, 0.1917, 0.5554, 0.2584, 0.8887, 0.2584, 0.8887, 0.6749, 0.5554, 0.6749])
me_cube_043.update()
me_cube_044 = bpy.data.meshes.new('Cube.044')
me_cube_044.from_pydata([(-2.179, -0.523, -1.482), (-2.179, -0.523, -0.828), (-2.179, 0.3487, -1.482), (-2.179, 0.3487, -0.828), (2.179, -0.523, -1.482), (2.179, -0.523, -0.828), (2.179, 0.3487, -1.482), (2.179, 0.3487, -0.828), (-2.179, 0.3487, 4.62), (2.179, 0.3487, 4.62)], [], [(0, 1, 3, 2), (6, 7, 5, 4), (4, 5, 1, 0), (2, 6, 4, 0), (7, 3, 1, 5), (3, 7, 9, 8)])
_uv = me_cube_044.uv_layers.new(name='UVMap')
_uv.uv.foreach_set('vector', [0.5554, 0.1417, 0.5554, 0.1917, 0.4888, 0.1917, 0.4888, 0.1417, 0.9554, 0.1417, 0.9554, 0.1917, 0.8887, 0.1917, 0.8887, 0.1417, 0.8887, 0.1417, 0.8887, 0.1917, 0.5554, 0.1917, 0.5554, 0.1417, 0.5554, 0.07505, 0.8887, 0.07505, 0.8887, 0.1417, 0.5554, 0.1417, 0.8887, 0.2584, 0.5554, 0.2584, 0.5554, 0.1917, 0.8887, 0.1917, 0.5554, 0.2584, 0.8887, 0.2584, 0.8887, 0.6749, 0.5554, 0.6749])
me_cube_044.update()
me_cube_045 = bpy.data.meshes.new('Cube.045')
me_cube_045.from_pydata([(-2.179, -0.523, -1.482), (-2.179, -0.523, -0.828), (-2.179, 0.3487, -1.482), (-2.179, 0.3487, -0.828), (2.179, -0.523, -1.482), (2.179, -0.523, -0.828), (2.179, 0.3487, -1.482), (2.179, 0.3487, -0.828), (-2.179, 0.3487, 4.62), (2.179, 0.3487, 4.62)], [], [(0, 1, 3, 2), (6, 7, 5, 4), (4, 5, 1, 0), (2, 6, 4, 0), (7, 3, 1, 5), (3, 7, 9, 8)])
_uv = me_cube_045.uv_layers.new(name='UVMap')
_uv.uv.foreach_set('vector', [0.5554, 0.1417, 0.5554, 0.1917, 0.4888, 0.1917, 0.4888, 0.1417, 0.9554, 0.1417, 0.9554, 0.1917, 0.8887, 0.1917, 0.8887, 0.1417, 0.8887, 0.1417, 0.8887, 0.1917, 0.5554, 0.1917, 0.5554, 0.1417, 0.5554, 0.07505, 0.8887, 0.07505, 0.8887, 0.1417, 0.5554, 0.1417, 0.8887, 0.2584, 0.5554, 0.2584, 0.5554, 0.1917, 0.8887, 0.1917, 0.5554, 0.2584, 0.8887, 0.2584, 0.8887, 0.6749, 0.5554, 0.6749])
me_cube_045.update()
me_cube_046 = bpy.data.meshes.new('Cube.046')
me_cube_046.from_pydata([(-2.179, -0.523, -1.482), (-2.179, -0.523, -0.828), (-2.179, 0.3487, -1.482), (-2.179, 0.3487, -0.828), (2.179, -0.523, -1.482), (2.179, -0.523, -0.828), (2.179, 0.3487, -1.482), (2.179, 0.3487, -0.828), (-2.179, 0.3487, 4.62), (2.179, 0.3487, 4.62)], [], [(0, 1, 3, 2), (6, 7, 5, 4), (4, 5, 1, 0), (2, 6, 4, 0), (7, 3, 1, 5), (3, 7, 9, 8)])
_uv = me_cube_046.uv_layers.new(name='UVMap')
_uv.uv.foreach_set('vector', [0.5554, 0.1417, 0.5554, 0.1917, 0.4888, 0.1917, 0.4888, 0.1417, 0.9554, 0.1417, 0.9554, 0.1917, 0.8887, 0.1917, 0.8887, 0.1417, 0.8887, 0.1417, 0.8887, 0.1917, 0.5554, 0.1917, 0.5554, 0.1417, 0.5554, 0.07505, 0.8887, 0.07505, 0.8887, 0.1417, 0.5554, 0.1417, 0.8887, 0.2584, 0.5554, 0.2584, 0.5554, 0.1917, 0.8887, 0.1917, 0.5554, 0.2584, 0.8887, 0.2584, 0.8887, 0.6749, 0.5554, 0.6749])
me_cube_046.update()
me_cube_047 = bpy.data.meshes.new('Cube.047')
me_cube_047.from_pydata([(-2.179, -0.523, -1.482), (-2.179, -0.523, -0.828), (-2.179, 0.3487, -1.482), (-2.179, 0.3487, -0.828), (2.179, -0.523, -1.482), (2.179, -0.523, -0.828), (2.179, 0.3487, -1.482), (2.179, 0.3487, -0.828), (-2.179, 0.3487, 4.62), (2.179, 0.3487, 4.62)], [], [(0, 1, 3, 2), (6, 7, 5, 4), (4, 5, 1, 0), (2, 6, 4, 0), (7, 3, 1, 5), (3, 7, 9, 8)])
_uv = me_cube_047.uv_layers.new(name='UVMap')
_uv.uv.foreach_set('vector', [0.5554, 0.1417, 0.5554, 0.1917, 0.4888, 0.1917, 0.4888, 0.1417, 0.9554, 0.1417, 0.9554, 0.1917, 0.8887, 0.1917, 0.8887, 0.1417, 0.8887, 0.1417, 0.8887, 0.1917, 0.5554, 0.1917, 0.5554, 0.1417, 0.5554, 0.07505, 0.8887, 0.07505, 0.8887, 0.1417, 0.5554, 0.1417, 0.8887, 0.2584, 0.5554, 0.2584, 0.5554, 0.1917, 0.8887, 0.1917, 0.5554, 0.2584, 0.8887, 0.2584, 0.8887, 0.6749, 0.5554, 0.6749])
me_cube_047.update()
me_cube_048 = bpy.data.meshes.new('Cube.048')
me_cube_048.from_pydata([(-2.179, -0.523, -1.482), (-2.179, -0.523, -0.828), (-2.179, 0.3487, -1.482), (-2.179, 0.3487, -0.828), (2.179, -0.523, -1.482), (2.179, -0.523, -0.828), (2.179, 0.3487, -1.482), (2.179, 0.3487, -0.828), (-2.179, 0.3487, 4.62), (2.179, 0.3487, 4.62)], [], [(0, 1, 3, 2), (6, 7, 5, 4), (4, 5, 1, 0), (2, 6, 4, 0), (7, 3, 1, 5), (3, 7, 9, 8)])
_uv = me_cube_048.uv_layers.new(name='UVMap')
_uv.uv.foreach_set('vector', [0.5554, 0.1417, 0.5554, 0.1917, 0.4888, 0.1917, 0.4888, 0.1417, 0.9554, 0.1417, 0.9554, 0.1917, 0.8887, 0.1917, 0.8887, 0.1417, 0.8887, 0.1417, 0.8887, 0.1917, 0.5554, 0.1917, 0.5554, 0.1417, 0.5554, 0.07505, 0.8887, 0.07505, 0.8887, 0.1417, 0.5554, 0.1417, 0.8887, 0.2584, 0.5554, 0.2584, 0.5554, 0.1917, 0.8887, 0.1917, 0.5554, 0.2584, 0.8887, 0.2584, 0.8887, 0.6749, 0.5554, 0.6749])
me_cube_048.update()
me_cube_049 = bpy.data.meshes.new('Cube.049')
me_cube_049.from_pydata([(-2.179, -0.523, -1.482), (-2.179, -0.523, -0.828), (-2.179, 0.3487, -1.482), (-2.179, 0.3487, -0.828), (2.179, -0.523, -1.482), (2.179, -0.523, -0.828), (2.179, 0.3487, -1.482), (2.179, 0.3487, -0.828), (-2.179, 0.3487, 4.62), (2.179, 0.3487, 4.62)], [], [(0, 1, 3, 2), (6, 7, 5, 4), (4, 5, 1, 0), (2, 6, 4, 0), (7, 3, 1, 5), (3, 7, 9, 8)])
_uv = me_cube_049.uv_layers.new(name='UVMap')
_uv.uv.foreach_set('vector', [0.5554, 0.1417, 0.5554, 0.1917, 0.4888, 0.1917, 0.4888, 0.1417, 0.9554, 0.1417, 0.9554, 0.1917, 0.8887, 0.1917, 0.8887, 0.1417, 0.8887, 0.1417, 0.8887, 0.1917, 0.5554, 0.1917, 0.5554, 0.1417, 0.5554, 0.07505, 0.8887, 0.07505, 0.8887, 0.1417, 0.5554, 0.1417, 0.8887, 0.2584, 0.5554, 0.2584, 0.5554, 0.1917, 0.8887, 0.1917, 0.5554, 0.2584, 0.8887, 0.2584, 0.8887, 0.6749, 0.5554, 0.6749])
me_cube_049.update()
me_cube_050 = bpy.data.meshes.new('Cube.050')
me_cube_050.from_pydata([(-2.179, -0.523, -1.482), (-2.179, -0.523, -0.828), (-2.179, 0.3487, -1.482), (-2.179, 0.3487, -0.828), (2.179, -0.523, -1.482), (2.179, -0.523, -0.828), (2.179, 0.3487, -1.482), (2.179, 0.3487, -0.828), (-2.179, 0.3487, 4.62), (2.179, 0.3487, 4.62)], [], [(0, 1, 3, 2), (6, 7, 5, 4), (4, 5, 1, 0), (2, 6, 4, 0), (7, 3, 1, 5), (3, 7, 9, 8)])
_uv = me_cube_050.uv_layers.new(name='UVMap')
_uv.uv.foreach_set('vector', [0.5554, 0.1417, 0.5554, 0.1917, 0.4888, 0.1917, 0.4888, 0.1417, 0.9554, 0.1417, 0.9554, 0.1917, 0.8887, 0.1917, 0.8887, 0.1417, 0.8887, 0.1417, 0.8887, 0.1917, 0.5554, 0.1917, 0.5554, 0.1417, 0.5554, 0.07505, 0.8887, 0.07505, 0.8887, 0.1417, 0.5554, 0.1417, 0.8887, 0.2584, 0.5554, 0.2584, 0.5554, 0.1917, 0.8887, 0.1917, 0.5554, 0.2584, 0.8887, 0.2584, 0.8887, 0.6749, 0.5554, 0.6749])
me_cube_050.update()
me_cube_057 = bpy.data.meshes.new('Cube.057')
me_cube_057.from_pydata([(-2.179, -0.523, -1.482), (-2.179, -0.523, -0.828), (-2.179, 0.3487, -1.482), (-2.179, 0.3487, -0.828), (2.179, -0.523, -1.482), (2.179, -0.523, -0.828), (2.179, 0.3487, -1.482), (2.179, 0.3487, -0.828), (-2.179, 0.3487, 4.62), (2.179, 0.3487, 4.62)], [], [(0, 1, 3, 2), (6, 7, 5, 4), (4, 5, 1, 0), (2, 6, 4, 0), (7, 3, 1, 5), (3, 7, 9, 8)])
_uv = me_cube_057.uv_layers.new(name='UVMap')
_uv.uv.foreach_set('vector', [0.5554, 0.1417, 0.5554, 0.1917, 0.4888, 0.1917, 0.4888, 0.1417, 0.9554, 0.1417, 0.9554, 0.1917, 0.8887, 0.1917, 0.8887, 0.1417, 0.8887, 0.1417, 0.8887, 0.1917, 0.5554, 0.1917, 0.5554, 0.1417, 0.5554, 0.07505, 0.8887, 0.07505, 0.8887, 0.1417, 0.5554, 0.1417, 0.8887, 0.2584, 0.5554, 0.2584, 0.5554, 0.1917, 0.8887, 0.1917, 0.5554, 0.2584, 0.8887, 0.2584, 0.8887, 0.6749, 0.5554, 0.6749])
me_cube_057.update()
me_cube_058 = bpy.data.meshes.new('Cube.058')
me_cube_058.from_pydata([(-2.179, -0.523, -1.482), (-2.179, -0.523, -0.828), (-2.179, 0.3487, -1.482), (-2.179, 0.3487, -0.828), (2.179, -0.523, -1.482), (2.179, -0.523, -0.828), (2.179, 0.3487, -1.482), (2.179, 0.3487, -0.828), (-2.179, 0.3487, 4.62), (2.179, 0.3487, 4.62)], [], [(0, 1, 3, 2), (6, 7, 5, 4), (4, 5, 1, 0), (2, 6, 4, 0), (7, 3, 1, 5), (3, 7, 9, 8)])
_uv = me_cube_058.uv_layers.new(name='UVMap')
_uv.uv.foreach_set('vector', [0.5554, 0.1417, 0.5554, 0.1917, 0.4888, 0.1917, 0.4888, 0.1417, 0.9554, 0.1417, 0.9554, 0.1917, 0.8887, 0.1917, 0.8887, 0.1417, 0.8887, 0.1417, 0.8887, 0.1917, 0.5554, 0.1917, 0.5554, 0.1417, 0.5554, 0.07505, 0.8887, 0.07505, 0.8887, 0.1417, 0.5554, 0.1417, 0.8887, 0.2584, 0.5554, 0.2584, 0.5554, 0.1917, 0.8887, 0.1917, 0.5554, 0.2584, 0.8887, 0.2584, 0.8887, 0.6749, 0.5554, 0.6749])
me_cube_058.update()
me_cube_059 = bpy.data.meshes.new('Cube.059')
me_cube_059.from_pydata([(-2.179, -0.523, -1.482), (-2.179, -0.523, -0.828), (-2.179, 0.3487, -1.482), (-2.179, 0.3487, -0.828), (2.179, -0.523, -1.482), (2.179, -0.523, -0.828), (2.179, 0.3487, -1.482), (2.179, 0.3487, -0.828), (-2.179, 0.3487, 4.62), (2.179, 0.3487, 4.62)], [], [(0, 1, 3, 2), (6, 7, 5, 4), (4, 5, 1, 0), (2, 6, 4, 0), (7, 3, 1, 5), (3, 7, 9, 8)])
_uv = me_cube_059.uv_layers.new(name='UVMap')
_uv.uv.foreach_set('vector', [0.5554, 0.1417, 0.5554, 0.1917, 0.4888, 0.1917, 0.4888, 0.1417, 0.9554, 0.1417, 0.9554, 0.1917, 0.8887, 0.1917, 0.8887, 0.1417, 0.8887, 0.1417, 0.8887, 0.1917, 0.5554, 0.1917, 0.5554, 0.1417, 0.5554, 0.07505, 0.8887, 0.07505, 0.8887, 0.1417, 0.5554, 0.1417, 0.8887, 0.2584, 0.5554, 0.2584, 0.5554, 0.1917, 0.8887, 0.1917, 0.5554, 0.2584, 0.8887, 0.2584, 0.8887, 0.6749, 0.5554, 0.6749])
me_cube_059.update()
me_cube_060 = bpy.data.meshes.new('Cube.060')
me_cube_060.from_pydata([(-2.179, -0.523, -1.482), (-2.179, -0.523, -0.828), (-2.179, 0.3487, -1.482), (-2.179, 0.3487, -0.828), (2.179, -0.523, -1.482), (2.179, -0.523, -0.828), (2.179, 0.3487, -1.482), (2.179, 0.3487, -0.828), (-2.179, 0.3487, 4.62), (2.179, 0.3487, 4.62)], [], [(0, 1, 3, 2), (6, 7, 5, 4), (4, 5, 1, 0), (2, 6, 4, 0), (7, 3, 1, 5), (3, 7, 9, 8)])
_uv = me_cube_060.uv_layers.new(name='UVMap')
_uv.uv.foreach_set('vector', [0.5554, 0.1417, 0.5554, 0.1917, 0.4888, 0.1917, 0.4888, 0.1417, 0.9554, 0.1417, 0.9554, 0.1917, 0.8887, 0.1917, 0.8887, 0.1417, 0.8887, 0.1417, 0.8887, 0.1917, 0.5554, 0.1917, 0.5554, 0.1417, 0.5554, 0.07505, 0.8887, 0.07505, 0.8887, 0.1417, 0.5554, 0.1417, 0.8887, 0.2584, 0.5554, 0.2584, 0.5554, 0.1917, 0.8887, 0.1917, 0.5554, 0.2584, 0.8887, 0.2584, 0.8887, 0.6749, 0.5554, 0.6749])
me_cube_060.update()
me_cube_061 = bpy.data.meshes.new('Cube.061')
me_cube_061.from_pydata([(-2.179, -0.523, -1.482), (-2.179, -0.523, -0.828), (-2.179, 0.3487, -1.482), (-2.179, 0.3487, -0.828), (2.179, -0.523, -1.482), (2.179, -0.523, -0.828), (2.179, 0.3487, -1.482), (2.179, 0.3487, -0.828), (-2.179, 0.3487, 4.62), (2.179, 0.3487, 4.62)], [], [(0, 1, 3, 2), (6, 7, 5, 4), (4, 5, 1, 0), (2, 6, 4, 0), (7, 3, 1, 5), (3, 7, 9, 8)])
_uv = me_cube_061.uv_layers.new(name='UVMap')
_uv.uv.foreach_set('vector', [0.5554, 0.1417, 0.5554, 0.1917, 0.4888, 0.1917, 0.4888, 0.1417, 0.9554, 0.1417, 0.9554, 0.1917, 0.8887, 0.1917, 0.8887, 0.1417, 0.8887, 0.1417, 0.8887, 0.1917, 0.5554, 0.1917, 0.5554, 0.1417, 0.5554, 0.07505, 0.8887, 0.07505, 0.8887, 0.1417, 0.5554, 0.1417, 0.8887, 0.2584, 0.5554, 0.2584, 0.5554, 0.1917, 0.8887, 0.1917, 0.5554, 0.2584, 0.8887, 0.2584, 0.8887, 0.6749, 0.5554, 0.6749])
me_cube_061.update()
me_cube_062 = bpy.data.meshes.new('Cube.062')
me_cube_062.from_pydata([(-2.179, -0.523, -1.482), (-2.179, -0.523, -0.828), (-2.179, 0.3487, -1.482), (-2.179, 0.3487, -0.828), (2.179, -0.523, -1.482), (2.179, -0.523, -0.828), (2.179, 0.3487, -1.482), (2.179, 0.3487, -0.828), (-2.179, 0.3487, 4.62), (2.179, 0.3487, 4.62)], [], [(0, 1, 3, 2), (6, 7, 5, 4), (4, 5, 1, 0), (2, 6, 4, 0), (7, 3, 1, 5), (3, 7, 9, 8)])
_uv = me_cube_062.uv_layers.new(name='UVMap')
_uv.uv.foreach_set('vector', [0.5554, 0.1417, 0.5554, 0.1917, 0.4888, 0.1917, 0.4888, 0.1417, 0.9554, 0.1417, 0.9554, 0.1917, 0.8887, 0.1917, 0.8887, 0.1417, 0.8887, 0.1417, 0.8887, 0.1917, 0.5554, 0.1917, 0.5554, 0.1417, 0.5554, 0.07505, 0.8887, 0.07505, 0.8887, 0.1417, 0.5554, 0.1417, 0.8887, 0.2584, 0.5554, 0.2584, 0.5554, 0.1917, 0.8887, 0.1917, 0.5554, 0.2584, 0.8887, 0.2584, 0.8887, 0.6749, 0.5554, 0.6749])
me_cube_062.update()
me_cube_063 = bpy.data.meshes.new('Cube.063')
me_cube_063.from_pydata([(-2.179, -0.523, -1.482), (-2.179, -0.523, -0.828), (-2.179, 0.3487, -1.482), (-2.179, 0.3487, -0.828), (17.18, -0.523, -1.482), (17.18, -0.523, -0.828), (17.18, 0.3487, -1.482), (17.18, 0.3487, -0.828), (-2.179, 0.3487, 4.62), (17.18, 0.3487, 4.62)], [], [(0, 1, 3, 2), (6, 7, 5, 4), (4, 5, 1, 0), (2, 6, 4, 0), (7, 3, 1, 5), (3, 7, 9, 8)])
_uv = me_cube_063.uv_layers.new(name='UVMap')
_uv.uv.foreach_set('vector', [0.5554, 0.1417, 0.5554, 0.1917, 0.4888, 0.1917, 0.4888, 0.1417, 0.9554, 0.1417, 0.9554, 0.1917, 0.8887, 0.1917, 0.8887, 0.1417, 0.8887, 0.1417, 0.8887, 0.1917, 0.5554, 0.1917, 0.5554, 0.1417, 0.5554, 0.07505, 0.8887, 0.07505, 0.8887, 0.1417, 0.5554, 0.1417, 0.8887, 0.2584, 0.5554, 0.2584, 0.5554, 0.1917, 0.8887, 0.1917, 0.5554, 0.2584, 0.8887, 0.2584, 0.8887, 0.6749, 0.5554, 0.6749])
me_cube_063.update()
me_cube_064 = bpy.data.meshes.new('Cube.064')
me_cube_064.from_pydata([(-2.179, -0.523, -1.482), (-2.179, -0.523, -0.828), (-2.179, 0.3487, -1.482), (-2.179, 0.3487, -0.828), (2.179, -0.523, -1.482), (2.179, -0.523, -0.828), (2.179, 0.3487, -1.482), (2.179, 0.3487, -0.828), (-2.179, 0.3487, 4.62), (2.179, 0.3487, 4.62)], [], [(0, 1, 3, 2), (6, 7, 5, 4), (4, 5, 1, 0), (2, 6, 4, 0), (7, 3, 1, 5), (3, 7, 9, 8)])
_uv = me_cube_064.uv_layers.new(name='UVMap')
_uv.uv.foreach_set('vector', [0.5554, 0.1417, 0.5554, 0.1917, 0.4888, 0.1917, 0.4888, 0.1417, 0.9554, 0.1417, 0.9554, 0.1917, 0.8887, 0.1917, 0.8887, 0.1417, 0.8887, 0.1417, 0.8887, 0.1917, 0.5554, 0.1917, 0.5554, 0.1417, 0.5554, 0.07505, 0.8887, 0.07505, 0.8887, 0.1417, 0.5554, 0.1417, 0.8887, 0.2584, 0.5554, 0.2584, 0.5554, 0.1917, 0.8887, 0.1917, 0.5554, 0.2584, 0.8887, 0.2584, 0.8887, 0.6749, 0.5554, 0.6749])
me_cube_064.update()
me_cube_065 = bpy.data.meshes.new('Cube.065')
me_cube_065.from_pydata([(-2.179, -0.523, -1.482), (-2.179, -0.523, -0.828), (-2.179, 0.3487, -1.482), (-2.179, 0.3487, -0.828), (2.179, -0.523, -1.482), (2.179, -0.523, -0.828), (2.179, 0.3487, -1.482), (2.179, 0.3487, -0.828), (-2.179, 0.3487, 4.62), (2.179, 0.3487, 4.62)], [], [(0, 1, 3, 2), (6, 7, 5, 4), (4, 5, 1, 0), (2, 6, 4, 0), (7, 3, 1, 5), (3, 7, 9, 8)])
_uv = me_cube_065.uv_layers.new(name='UVMap')
_uv.uv.foreach_set('vector', [0.5554, 0.1417, 0.5554, 0.1917, 0.4888, 0.1917, 0.4888, 0.1417, 0.9554, 0.1417, 0.9554, 0.1917, 0.8887, 0.1917, 0.8887, 0.1417, 0.8887, 0.1417, 0.8887, 0.1917, 0.5554, 0.1917, 0.5554, 0.1417, 0.5554, 0.07505, 0.8887, 0.07505, 0.8887, 0.1417, 0.5554, 0.1417, 0.8887, 0.2584, 0.5554, 0.2584, 0.5554, 0.1917, 0.8887, 0.1917, 0.5554, 0.2584, 0.8887, 0.2584, 0.8887, 0.6749, 0.5554, 0.6749])
me_cube_065.update()
me_cube_066 = bpy.data.meshes.new('Cube.066')
me_cube_066.from_pydata([(-2.179, -0.523, -1.482), (-2.179, -0.523, -0.828), (-2.179, 0.3487, -1.482), (-2.179, 0.3487, -0.828), (2.179, -0.523, -1.482), (2.179, -0.523, -0.828), (2.179, 0.3487, -1.482), (2.179, 0.3487, -0.828), (-2.179, 0.3487, 4.62), (2.179, 0.3487, 4.62)], [], [(0, 1, 3, 2), (6, 7, 5, 4), (4, 5, 1, 0), (2, 6, 4, 0), (7, 3, 1, 5), (3, 7, 9, 8)])
_uv = me_cube_066.uv_layers.new(name='UVMap')
_uv.uv.foreach_set('vector', [0.5554, 0.1417, 0.5554, 0.1917, 0.4888, 0.1917, 0.4888, 0.1417, 0.9554, 0.1417, 0.9554, 0.1917, 0.8887, 0.1917, 0.8887, 0.1417, 0.8887, 0.1417, 0.8887, 0.1917, 0.5554, 0.1917, 0.5554, 0.1417, 0.5554, 0.07505, 0.8887, 0.07505, 0.8887, 0.1417, 0.5554, 0.1417, 0.8887, 0.2584, 0.5554, 0.2584, 0.5554, 0.1917, 0.8887, 0.1917, 0.5554, 0.2584, 0.8887, 0.2584, 0.8887, 0.6749, 0.5554, 0.6749])
me_cube_066.update()
me_cube_067 = bpy.data.meshes.new('Cube.067')
me_cube_067.from_pydata([(-2.179, -0.523, -1.482), (-2.179, -0.523, -0.828), (-2.179, 0.3487, -1.482), (-2.179, 0.3487, -0.828), (2.179, -0.523, -1.482), (2.179, -0.523, -0.828), (2.179, 0.3487, -1.482), (2.179, 0.3487, -0.828), (-2.179, 0.3487, 4.62), (2.179, 0.3487, 4.62)], [], [(0, 1, 3, 2), (6, 7, 5, 4), (4, 5, 1, 0), (2, 6, 4, 0), (7, 3, 1, 5), (3, 7, 9, 8)])
_uv = me_cube_067.uv_layers.new(name='UVMap')
_uv.uv.foreach_set('vector', [0.5554, 0.1417, 0.5554, 0.1917, 0.4888, 0.1917, 0.4888, 0.1417, 0.9554, 0.1417, 0.9554, 0.1917, 0.8887, 0.1917, 0.8887, 0.1417, 0.8887, 0.1417, 0.8887, 0.1917, 0.5554, 0.1917, 0.5554, 0.1417, 0.5554, 0.07505, 0.8887, 0.07505, 0.8887, 0.1417, 0.5554, 0.1417, 0.8887, 0.2584, 0.5554, 0.2584, 0.5554, 0.1917, 0.8887, 0.1917, 0.5554, 0.2584, 0.8887, 0.2584, 0.8887, 0.6749, 0.5554, 0.6749])
me_cube_067.update()
me_cube_068 = bpy.data.meshes.new('Cube.068')
me_cube_068.from_pydata([(-2.179, -0.523, -1.482), (-2.179, -0.523, -0.828), (-2.179, 0.3487, -1.482), (-2.179, 0.3487, -0.828), (2.179, -0.523, -1.482), (2.179, -0.523, -0.828), (2.179, 0.3487, -1.482), (2.179, 0.3487, -0.828), (-2.179, 0.3487, 4.62), (2.179, 0.3487, 4.62)], [], [(0, 1, 3, 2), (6, 7, 5, 4), (4, 5, 1, 0), (2, 6, 4, 0), (7, 3, 1, 5), (3, 7, 9, 8)])
_uv = me_cube_068.uv_layers.new(name='UVMap')
_uv.uv.foreach_set('vector', [0.5554, 0.1417, 0.5554, 0.1917, 0.4888, 0.1917, 0.4888, 0.1417, 0.9554, 0.1417, 0.9554, 0.1917, 0.8887, 0.1917, 0.8887, 0.1417, 0.8887, 0.1417, 0.8887, 0.1917, 0.5554, 0.1917, 0.5554, 0.1417, 0.5554, 0.07505, 0.8887, 0.07505, 0.8887, 0.1417, 0.5554, 0.1417, 0.8887, 0.2584, 0.5554, 0.2584, 0.5554, 0.1917, 0.8887, 0.1917, 0.5554, 0.2584, 0.8887, 0.2584, 0.8887, 0.6749, 0.5554, 0.6749])
me_cube_068.update()
me_cube_069 = bpy.data.meshes.new('Cube.069')
me_cube_069.from_pydata([(-2.179, -0.523, -1.482), (-2.179, -0.523, -0.828), (-2.179, 0.3487, -1.482), (-2.179, 0.3487, -0.828), (2.179, -0.523, -1.482), (2.179, -0.523, -0.828), (2.179, 0.3487, -1.482), (2.179, 0.3487, -0.828), (-2.179, 0.3487, 4.62), (2.179, 0.3487, 4.62)], [], [(0, 1, 3, 2), (6, 7, 5, 4), (4, 5, 1, 0), (2, 6, 4, 0), (7, 3, 1, 5), (3, 7, 9, 8)])
_uv = me_cube_069.uv_layers.new(name='UVMap')
_uv.uv.foreach_set('vector', [0.5554, 0.1417, 0.5554, 0.1917, 0.4888, 0.1917, 0.4888, 0.1417, 0.9554, 0.1417, 0.9554, 0.1917, 0.8887, 0.1917, 0.8887, 0.1417, 0.8887, 0.1417, 0.8887, 0.1917, 0.5554, 0.1917, 0.5554, 0.1417, 0.5554, 0.07505, 0.8887, 0.07505, 0.8887, 0.1417, 0.5554, 0.1417, 0.8887, 0.2584, 0.5554, 0.2584, 0.5554, 0.1917, 0.8887, 0.1917, 0.5554, 0.2584, 0.8887, 0.2584, 0.8887, 0.6749, 0.5554, 0.6749])
me_cube_069.update()
me_cube_071 = bpy.data.meshes.new('Cube.071')
me_cube_071.from_pydata([(-2.179, -0.523, -1.482), (-2.179, -0.523, -0.828), (-2.179, 0.3487, -1.482), (-2.179, 0.3487, -0.828), (2.179, -0.523, -1.482), (2.179, -0.523, -0.828), (2.179, 0.3487, -1.482), (2.179, 0.3487, -0.828), (-2.179, 0.3487, 4.62), (2.179, 0.3487, 4.62)], [], [(0, 1, 3, 2), (6, 7, 5, 4), (4, 5, 1, 0), (2, 6, 4, 0), (7, 3, 1, 5), (3, 7, 9, 8)])
_uv = me_cube_071.uv_layers.new(name='UVMap')
_uv.uv.foreach_set('vector', [0.5554, 0.1417, 0.5554, 0.1917, 0.4888, 0.1917, 0.4888, 0.1417, 0.9554, 0.1417, 0.9554, 0.1917, 0.8887, 0.1917, 0.8887, 0.1417, 0.8887, 0.1417, 0.8887, 0.1917, 0.5554, 0.1917, 0.5554, 0.1417, 0.5554, 0.07505, 0.8887, 0.07505, 0.8887, 0.1417, 0.5554, 0.1417, 0.8887, 0.2584, 0.5554, 0.2584, 0.5554, 0.1917, 0.8887, 0.1917, 0.5554, 0.2584, 0.8887, 0.2584, 0.8887, 0.6749, 0.5554, 0.6749])
me_cube_071.update()
me_cube_072 = bpy.data.meshes.new('Cube.072')
me_cube_072.from_pydata([(-2.179, -0.523, -1.482), (-2.179, -0.523, -0.828), (-2.179, 0.3487, -1.482), (-2.179, 0.3487, -0.828), (2.179, -0.523, -1.482), (2.179, -0.523, -0.828), (2.179, 0.3487, -1.482), (2.179, 0.3487, -0.828), (-2.179, 0.3487, 4.62), (2.179, 0.3487, 4.62)], [], [(0, 1, 3, 2), (6, 7, 5, 4), (4, 5, 1, 0), (2, 6, 4, 0), (7, 3, 1, 5), (3, 7, 9, 8)])
_uv = me_cube_072.uv_layers.new(name='UVMap')
_uv.uv.foreach_set('vector', [0.5554, 0.1417, 0.5554, 0.1917, 0.4888, 0.1917, 0.4888, 0.1417, 0.9554, 0.1417, 0.9554, 0.1917, 0.8887, 0.1917, 0.8887, 0.1417, 0.8887, 0.1417, 0.8887, 0.1917, 0.5554, 0.1917, 0.5554, 0.1417, 0.5554, 0.07505, 0.8887, 0.07505, 0.8887, 0.1417, 0.5554, 0.1417, 0.8887, 0.2584, 0.5554, 0.2584, 0.5554, 0.1917, 0.8887, 0.1917, 0.5554, 0.2584, 0.8887, 0.2584, 0.8887, 0.6749, 0.5554, 0.6749])
me_cube_072.update()
me_cube_073 = bpy.data.meshes.new('Cube.073')
me_cube_073.from_pydata([(-2.179, -0.523, -1.482), (-2.179, -0.523, -0.828), (-2.179, 0.3487, -1.482), (-2.179, 0.3487, -0.828), (2.179, -0.523, -1.482), (2.179, -0.523, -0.828), (2.179, 0.3487, -1.482), (2.179, 0.3487, -0.828), (-2.179, 0.3487, 4.62), (2.179, 0.3487, 4.62)], [], [(0, 1, 3, 2), (6, 7, 5, 4), (4, 5, 1, 0), (2, 6, 4, 0), (7, 3, 1, 5), (3, 7, 9, 8)])
_uv = me_cube_073.uv_layers.new(name='UVMap')
_uv.uv.foreach_set('vector', [0.5554, 0.1417, 0.5554, 0.1917, 0.4888, 0.1917, 0.4888, 0.1417, 0.9554, 0.1417, 0.9554, 0.1917, 0.8887, 0.1917, 0.8887, 0.1417, 0.8887, 0.1417, 0.8887, 0.1917, 0.5554, 0.1917, 0.5554, 0.1417, 0.5554, 0.07505, 0.8887, 0.07505, 0.8887, 0.1417, 0.5554, 0.1417, 0.8887, 0.2584, 0.5554, 0.2584, 0.5554, 0.1917, 0.8887, 0.1917, 0.5554, 0.2584, 0.8887, 0.2584, 0.8887, 0.6749, 0.5554, 0.6749])
me_cube_073.update()
me_cube_074 = bpy.data.meshes.new('Cube.074')
me_cube_074.from_pydata([(-2.179, -0.523, -1.482), (-2.179, -0.523, -0.828), (-2.179, 0.3487, -1.482), (-2.179, 0.3487, -0.828), (2.179, -0.523, -1.482), (2.179, -0.523, -0.828), (2.179, 0.3487, -1.482), (2.179, 0.3487, -0.828), (-2.179, 0.3487, 4.62), (2.179, 0.3487, 4.62)], [], [(0, 1, 3, 2), (6, 7, 5, 4), (4, 5, 1, 0), (2, 6, 4, 0), (7, 3, 1, 5), (3, 7, 9, 8)])
_uv = me_cube_074.uv_layers.new(name='UVMap')
_uv.uv.foreach_set('vector', [0.5554, 0.1417, 0.5554, 0.1917, 0.4888, 0.1917, 0.4888, 0.1417, 0.9554, 0.1417, 0.9554, 0.1917, 0.8887, 0.1917, 0.8887, 0.1417, 0.8887, 0.1417, 0.8887, 0.1917, 0.5554, 0.1917, 0.5554, 0.1417, 0.5554, 0.07505, 0.8887, 0.07505, 0.8887, 0.1417, 0.5554, 0.1417, 0.8887, 0.2584, 0.5554, 0.2584, 0.5554, 0.1917, 0.8887, 0.1917, 0.5554, 0.2584, 0.8887, 0.2584, 0.8887, 0.6749, 0.5554, 0.6749])
me_cube_074.update()
me_cube_078 = bpy.data.meshes.new('Cube.078')
me_cube_078.from_pydata([(-2.179, -0.523, -1.482), (-2.179, -0.523, -0.828), (-2.179, 0.3487, -1.482), (-2.179, 0.3487, -0.828), (2.179, -0.523, -1.482), (2.179, -0.523, -0.828), (2.179, 0.3487, -1.482), (2.179, 0.3487, -0.828), (-2.179, 0.3487, 4.62), (2.179, 0.3487, 4.62)], [], [(0, 1, 3, 2), (6, 7, 5, 4), (4, 5, 1, 0), (2, 6, 4, 0), (7, 3, 1, 5), (3, 7, 9, 8)])
_uv = me_cube_078.uv_layers.new(name='UVMap')
_uv.uv.foreach_set('vector', [0.5554, 0.1417, 0.5554, 0.1917, 0.4888, 0.1917, 0.4888, 0.1417, 0.9554, 0.1417, 0.9554, 0.1917, 0.8887, 0.1917, 0.8887, 0.1417, 0.8887, 0.1417, 0.8887, 0.1917, 0.5554, 0.1917, 0.5554, 0.1417, 0.5554, 0.07505, 0.8887, 0.07505, 0.8887, 0.1417, 0.5554, 0.1417, 0.8887, 0.2584, 0.5554, 0.2584, 0.5554, 0.1917, 0.8887, 0.1917, 0.5554, 0.2584, 0.8887, 0.2584, 0.8887, 0.6749, 0.5554, 0.6749])
me_cube_078.update()
me_cube_079 = bpy.data.meshes.new('Cube.079')
me_cube_079.from_pydata([(-2.179, -0.523, -1.482), (-2.179, -0.523, -0.828), (-2.179, 0.3487, -1.482), (-2.179, 0.3487, -0.828), (2.179, -0.523, -1.482), (2.179, -0.523, -0.828), (2.179, 0.3487, -1.482), (2.179, 0.3487, -0.828), (-2.179, 0.3487, 4.62), (2.179, 0.3487, 4.62)], [], [(0, 1, 3, 2), (6, 7, 5, 4), (4, 5, 1, 0), (2, 6, 4, 0), (7, 3, 1, 5), (3, 7, 9, 8)])
_uv = me_cube_079.uv_layers.new(name='UVMap')
_uv.uv.foreach_set('vector', [0.5554, 0.1417, 0.5554, 0.1917, 0.4888, 0.1917, 0.4888, 0.1417, 0.9554, 0.1417, 0.9554, 0.1917, 0.8887, 0.1917, 0.8887, 0.1417, 0.8887, 0.1417, 0.8887, 0.1917, 0.5554, 0.1917, 0.5554, 0.1417, 0.5554, 0.07505, 0.8887, 0.07505, 0.8887, 0.1417, 0.5554, 0.1417, 0.8887, 0.2584, 0.5554, 0.2584, 0.5554, 0.1917, 0.8887, 0.1917, 0.5554, 0.2584, 0.8887, 0.2584, 0.8887, 0.6749, 0.5554, 0.6749])
me_cube_079.update()
me_cube_080 = bpy.data.meshes.new('Cube.080')
me_cube_080.from_pydata([(-2.179, -0.523, -1.482), (-2.179, -0.523, -0.828), (-2.179, 0.3487, -1.482), (-2.179, 0.3487, -0.828), (2.179, -0.523, -1.482), (2.179, -0.523, -0.828), (2.179, 0.3487, -1.482), (2.179, 0.3487, -0.828), (-2.179, 0.3487, 4.62), (2.179, 0.3487, 4.62)], [], [(0, 1, 3, 2), (6, 7, 5, 4), (4, 5, 1, 0), (2, 6, 4, 0), (7, 3, 1, 5), (3, 7, 9, 8)])
_uv = me_cube_080.uv_layers.new(name='UVMap')
_uv.uv.foreach_set('vector', [0.5554, 0.1417, 0.5554, 0.1917, 0.4888, 0.1917, 0.4888, 0.1417, 0.9554, 0.1417, 0.9554, 0.1917, 0.8887, 0.1917, 0.8887, 0.1417, 0.8887, 0.1417, 0.8887, 0.1917, 0.5554, 0.1917, 0.5554, 0.1417, 0.5554, 0.07505, 0.8887, 0.07505, 0.8887, 0.1417, 0.5554, 0.1417, 0.8887, 0.2584, 0.5554, 0.2584, 0.5554, 0.1917, 0.8887, 0.1917, 0.5554, 0.2584, 0.8887, 0.2584, 0.8887, 0.6749, 0.5554, 0.6749])
me_cube_080.update()
me_cube_081 = bpy.data.meshes.new('Cube.081')
me_cube_081.from_pydata([(-2.179, -0.523, -1.482), (-2.179, -0.523, -0.828), (-2.179, 0.3487, -1.482), (-2.179, 0.3487, -0.828), (2.179, -0.523, -1.482), (2.179, -0.523, -0.828), (2.179, 0.3487, -1.482), (2.179, 0.3487, -0.828), (-2.179, 0.3487, 4.62), (2.179, 0.3487, 4.62)], [], [(0, 1, 3, 2), (6, 7, 5, 4), (4, 5, 1, 0), (2, 6, 4, 0), (7, 3, 1, 5), (3, 7, 9, 8)])
_uv = me_cube_081.uv_layers.new(name='UVMap')
_uv.uv.foreach_set('vector', [0.5554, 0.1417, 0.5554, 0.1917, 0.4888, 0.1917, 0.4888, 0.1417, 0.9554, 0.1417, 0.9554, 0.1917, 0.8887, 0.1917, 0.8887, 0.1417, 0.8887, 0.1417, 0.8887, 0.1917, 0.5554, 0.1917, 0.5554, 0.1417, 0.5554, 0.07505, 0.8887, 0.07505, 0.8887, 0.1417, 0.5554, 0.1417, 0.8887, 0.2584, 0.5554, 0.2584, 0.5554, 0.1917, 0.8887, 0.1917, 0.5554, 0.2584, 0.8887, 0.2584, 0.8887, 0.6749, 0.5554, 0.6749])
me_cube_081.update()
me_cube_084 = bpy.data.meshes.new('Cube.084')
me_cube_084.from_pydata([(-2.179, -0.523, -1.482), (-2.179, -0.523, -0.828), (-2.179, 0.3487, -1.482), (-2.179, 0.3487, -0.828), (12.18, -0.523, -1.482), (12.18, -0.523, -0.828), (12.18, 0.3487, -1.482), (12.18, 0.3487, -0.828), (-2.179, 0.3487, 4.62), (12.18, 0.3487, 4.62)], [], [(0, 1, 3, 2), (6, 7, 5, 4), (4, 5, 1, 0), (2, 6, 4, 0), (7, 3, 1, 5), (3, 7, 9, 8)])
_uv = me_cube_084.uv_layers.new(name='UVMap')
_uv.uv.foreach_set('vector', [0.5554, 0.1417, 0.5554, 0.1917, 0.4888, 0.1917, 0.4888, 0.1417, 0.9554, 0.1417, 0.9554, 0.1917, 0.8887, 0.1917, 0.8887, 0.1417, 0.8887, 0.1417, 0.8887, 0.1917, 0.5554, 0.1917, 0.5554, 0.1417, 0.5554, 0.07505, 0.8887, 0.07505, 0.8887, 0.1417, 0.5554, 0.1417, 0.8887, 0.2584, 0.5554, 0.2584, 0.5554, 0.1917, 0.8887, 0.1917, 0.5554, 0.2584, 0.8887, 0.2584, 0.8887, 0.6749, 0.5554, 0.6749])
me_cube_084.update()
me_cube_085 = bpy.data.meshes.new('Cube.085')
me_cube_085.from_pydata([(-2.179, -0.523, -1.482), (-2.179, -0.523, -0.828), (-2.179, 0.3487, -1.482), (-2.179, 0.3487, -0.828), (2.179, -0.523, -1.482), (2.179, -0.523, -0.828), (2.179, 0.3487, -1.482), (2.179, 0.3487, -0.828), (-2.179, 0.3487, 4.62), (2.179, 0.3487, 4.62)], [], [(0, 1, 3, 2), (6, 7, 5, 4), (4, 5, 1, 0), (2, 6, 4, 0), (7, 3, 1, 5), (3, 7, 9, 8)])
_uv = me_cube_085.uv_layers.new(name='UVMap')
_uv.uv.foreach_set('vector', [0.5554, 0.1417, 0.5554, 0.1917, 0.4888, 0.1917, 0.4888, 0.1417, 0.9554, 0.1417, 0.9554, 0.1917, 0.8887, 0.1917, 0.8887, 0.1417, 0.8887, 0.1417, 0.8887, 0.1917, 0.5554, 0.1917, 0.5554, 0.1417, 0.5554, 0.07505, 0.8887, 0.07505, 0.8887, 0.1417, 0.5554, 0.1417, 0.8887, 0.2584, 0.5554, 0.2584, 0.5554, 0.1917, 0.8887, 0.1917, 0.5554, 0.2584, 0.8887, 0.2584, 0.8887, 0.6749, 0.5554, 0.6749])
me_cube_085.update()
me_cube_086 = bpy.data.meshes.new('Cube.086')
me_cube_086.from_pydata([(-2.179, -0.523, -1.482), (-2.179, -0.523, -0.828), (-2.179, 0.3487, -1.482), (-2.179, 0.3487, -0.828), (2.179, -0.523, -1.482), (2.179, -0.523, -0.828), (2.179, 0.3487, -1.482), (2.179, 0.3487, -0.828), (-2.179, 0.3487, 4.62), (2.179, 0.3487, 4.62)], [], [(0, 1, 3, 2), (6, 7, 5, 4), (4, 5, 1, 0), (2, 6, 4, 0), (7, 3, 1, 5), (3, 7, 9, 8)])
_uv = me_cube_086.uv_layers.new(name='UVMap')
_uv.uv.foreach_set('vector', [0.5554, 0.1417, 0.5554, 0.1917, 0.4888, 0.1917, 0.4888, 0.1417, 0.9554, 0.1417, 0.9554, 0.1917, 0.8887, 0.1917, 0.8887, 0.1417, 0.8887, 0.1417, 0.8887, 0.1917, 0.5554, 0.1917, 0.5554, 0.1417, 0.5554, 0.07505, 0.8887, 0.07505, 0.8887, 0.1417, 0.5554, 0.1417, 0.8887, 0.2584, 0.5554, 0.2584, 0.5554, 0.1917, 0.8887, 0.1917, 0.5554, 0.2584, 0.8887, 0.2584, 0.8887, 0.6749, 0.5554, 0.6749])
me_cube_086.update()
me_cube_087 = bpy.data.meshes.new('Cube.087')
me_cube_087.from_pydata([(-2.179, -0.523, -1.482), (-2.179, -0.523, -0.828), (-2.179, 0.3487, -1.482), (-2.179, 0.3487, -0.828), (2.179, -0.523, -1.482), (2.179, -0.523, -0.828), (2.179, 0.3487, -1.482), (2.179, 0.3487, -0.828), (-2.179, 0.3487, 4.62), (2.179, 0.3487, 4.62)], [], [(0, 1, 3, 2), (6, 7, 5, 4), (4, 5, 1, 0), (2, 6, 4, 0), (7, 3, 1, 5), (3, 7, 9, 8)])
_uv = me_cube_087.uv_layers.new(name='UVMap')
_uv.uv.foreach_set('vector', [0.5554, 0.1417, 0.5554, 0.1917, 0.4888, 0.1917, 0.4888, 0.1417, 0.9554, 0.1417, 0.9554, 0.1917, 0.8887, 0.1917, 0.8887, 0.1417, 0.8887, 0.1417, 0.8887, 0.1917, 0.5554, 0.1917, 0.5554, 0.1417, 0.5554, 0.07505, 0.8887, 0.07505, 0.8887, 0.1417, 0.5554, 0.1417, 0.8887, 0.2584, 0.5554, 0.2584, 0.5554, 0.1917, 0.8887, 0.1917, 0.5554, 0.2584, 0.8887, 0.2584, 0.8887, 0.6749, 0.5554, 0.6749])
me_cube_087.update()
me_cube_088 = bpy.data.meshes.new('Cube.088')
me_cube_088.from_pydata([(-2.179, -0.523, -1.482), (-2.179, -0.523, -0.828), (-2.179, 0.3487, -1.482), (-2.179, 0.3487, -0.828), (2.179, -0.523, -1.482), (2.179, -0.523, -0.828), (2.179, 0.3487, -1.482), (2.179, 0.3487, -0.828), (-2.179, 0.3487, 4.62), (2.179, 0.3487, 4.62)], [], [(0, 1, 3, 2), (6, 7, 5, 4), (4, 5, 1, 0), (2, 6, 4, 0), (7, 3, 1, 5), (3, 7, 9, 8)])
_uv = me_cube_088.uv_layers.new(name='UVMap')
_uv.uv.foreach_set('vector', [0.5554, 0.1417, 0.5554, 0.1917, 0.4888, 0.1917, 0.4888, 0.1417, 0.9554, 0.1417, 0.9554, 0.1917, 0.8887, 0.1917, 0.8887, 0.1417, 0.8887, 0.1417, 0.8887, 0.1917, 0.5554, 0.1917, 0.5554, 0.1417, 0.5554, 0.07505, 0.8887, 0.07505, 0.8887, 0.1417, 0.5554, 0.1417, 0.8887, 0.2584, 0.5554, 0.2584, 0.5554, 0.1917, 0.8887, 0.1917, 0.5554, 0.2584, 0.8887, 0.2584, 0.8887, 0.6749, 0.5554, 0.6749])
me_cube_088.update()

# ---- objects
ob_cube = bpy.data.objects.new('Cube', me_cube)
ob_cube_001 = bpy.data.objects.new('Cube.001', me_cube_001)
ob_cube_002 = bpy.data.objects.new('Cube.002', me_cube_002)
ob_plane = bpy.data.objects.new('Plane', me_plane)
ob_cube_005 = bpy.data.objects.new('Cube.005', me_cube_018)
ob_cube_008 = bpy.data.objects.new('Cube.008', me_cube_021)
ob_cube_009 = bpy.data.objects.new('Cube.009', me_cube_022)
ob_cube_010 = bpy.data.objects.new('Cube.010', me_cube_023)
ob_cube_011 = bpy.data.objects.new('Cube.011', me_cube_024)
ob_cube_012 = bpy.data.objects.new('Cube.012', me_cube_025)
ob_cube_013 = bpy.data.objects.new('Cube.013', me_cube_026)
ob_cube_014 = bpy.data.objects.new('Cube.014', me_cube_027)
ob_cube_015 = bpy.data.objects.new('Cube.015', me_cube_028)
ob_cube_016 = bpy.data.objects.new('Cube.016', me_cube_029)
ob_cube_017 = bpy.data.objects.new('Cube.017', me_cube_030)
ob_cube_018 = bpy.data.objects.new('Cube.018', me_cube_031)
ob_cube_019 = bpy.data.objects.new('Cube.019', me_cube_032)
ob_cube_020 = bpy.data.objects.new('Cube.020', me_cube_033)
ob_cube_021 = bpy.data.objects.new('Cube.021', me_cube_034)
ob_cube_022 = bpy.data.objects.new('Cube.022', me_cube_035)
ob_cube_023 = bpy.data.objects.new('Cube.023', me_cube_036)
ob_cube_024 = bpy.data.objects.new('Cube.024', me_cube_037)
ob_cube_025 = bpy.data.objects.new('Cube.025', me_cube_038)
ob_cube_026 = bpy.data.objects.new('Cube.026', me_cube_039)
ob_cube_027 = bpy.data.objects.new('Cube.027', me_cube_040)
ob_cube_028 = bpy.data.objects.new('Cube.028', me_cube_041)
ob_cube_029 = bpy.data.objects.new('Cube.029', me_cube_042)
ob_cube_030 = bpy.data.objects.new('Cube.030', me_cube_043)
ob_cube_031 = bpy.data.objects.new('Cube.031', me_cube_044)
ob_cube_032 = bpy.data.objects.new('Cube.032', me_cube_045)
ob_cube_033 = bpy.data.objects.new('Cube.033', me_cube_046)
ob_cube_034 = bpy.data.objects.new('Cube.034', me_cube_047)
ob_cube_035 = bpy.data.objects.new('Cube.035', me_cube_048)
ob_cube_036 = bpy.data.objects.new('Cube.036', me_cube_049)
ob_cube_037 = bpy.data.objects.new('Cube.037', me_cube_050)
ob_cube_039 = bpy.data.objects.new('Cube.039', me_cube_057)
ob_cube_040 = bpy.data.objects.new('Cube.040', me_cube_058)
ob_cube_041 = bpy.data.objects.new('Cube.041', me_cube_059)
ob_cube_042 = bpy.data.objects.new('Cube.042', me_cube_060)
ob_cube_043 = bpy.data.objects.new('Cube.043', me_cube_061)
ob_cube_044 = bpy.data.objects.new('Cube.044', me_cube_062)
ob_cube_045 = bpy.data.objects.new('Cube.045', me_cube_063)
ob_cube_046 = bpy.data.objects.new('Cube.046', me_cube_064)
ob_cube_047 = bpy.data.objects.new('Cube.047', me_cube_065)
ob_cube_048 = bpy.data.objects.new('Cube.048', me_cube_066)
ob_cube_049 = bpy.data.objects.new('Cube.049', me_cube_067)
ob_cube_050 = bpy.data.objects.new('Cube.050', me_cube_068)
ob_cube_051 = bpy.data.objects.new('Cube.051', me_cube_069)
ob_cube_053 = bpy.data.objects.new('Cube.053', me_cube_071)
ob_cube_054 = bpy.data.objects.new('Cube.054', me_cube_072)
ob_cube_055 = bpy.data.objects.new('Cube.055', me_cube_073)
ob_cube_056 = bpy.data.objects.new('Cube.056', me_cube_074)
ob_cube_060 = bpy.data.objects.new('Cube.060', me_cube_078)
ob_cube_061 = bpy.data.objects.new('Cube.061', me_cube_079)
ob_cube_062 = bpy.data.objects.new('Cube.062', me_cube_080)
ob_cube_063 = bpy.data.objects.new('Cube.063', me_cube_081)
ob_cube_066 = bpy.data.objects.new('Cube.066', me_cube_084)
ob_cube_067 = bpy.data.objects.new('Cube.067', me_cube_085)
ob_cube_068 = bpy.data.objects.new('Cube.068', me_cube_086)
ob_cube_069 = bpy.data.objects.new('Cube.069', me_cube_087)
ob_cube_070 = bpy.data.objects.new('Cube.070', me_cube_088)

# ---- transforms, parenting, visibility, modifiers, constraints
ob_cube.location = (0.0, 0.0, 0.0)
ob_cube.scale = (2.0, 2.0, 2.0)
ob_cube.lock_rotations_4d = False
ob_cube.empty_display_type = 'ARROWS'
ob_cube.lineart.crease_threshold = 0.0
ob_cube_001.location = (0.0, 0.0, 0.0)
ob_cube_001.scale = (2.0, 2.0, 2.0)
ob_cube_002.location = (0.0, 0.0, 0.0)
ob_cube_002.scale = (2.0, 2.0, 2.0)
ob_plane.location = (0.0, 0.0, 0.0)
ob_cube_005.location = (13.0, -26.68, 5.0)
ob_cube_008.location = (3.0, -26.68, 16.0)
ob_cube_009.location = (8.0, -26.68, 16.0)
ob_cube_010.location = (13.0, -26.68, 16.0)
ob_cube_011.location = (18.0, -26.68, 16.0)
ob_cube_012.location = (23.0, -26.68, 16.0)
ob_cube_013.location = (3.0, -26.68, 27.0)
ob_cube_014.location = (8.0, -26.68, 27.0)
ob_cube_015.location = (13.0, -26.68, 27.0)
ob_cube_016.location = (18.0, -26.68, 27.0)
ob_cube_017.location = (23.0, -26.68, 27.0)
ob_cube_018.location = (3.0, -26.68, 38.0)
ob_cube_019.location = (8.0, -26.68, 38.0)
ob_cube_020.location = (13.0, -26.68, 38.0)
ob_cube_021.location = (18.0, -26.68, 38.0)
ob_cube_022.location = (23.0, -26.68, 38.0)
ob_cube_023.location = (3.0, -26.68, 49.0)
ob_cube_024.location = (8.0, -26.68, 49.0)
ob_cube_025.location = (13.0, -26.68, 49.0)
ob_cube_026.location = (18.0, -26.68, 49.0)
ob_cube_027.location = (23.0, -26.68, 49.0)
ob_cube_028.location = (3.0, -26.68, 60.0)
ob_cube_029.location = (8.0, -26.68, 60.0)
ob_cube_030.location = (13.0, -26.68, 60.0)
ob_cube_031.location = (18.0, -26.68, 60.0)
ob_cube_032.location = (23.0, -26.68, 60.0)
ob_cube_033.location = (3.0, -26.68, 71.0)
ob_cube_034.location = (8.0, -26.68, 71.0)
ob_cube_035.location = (13.0, -26.68, 71.0)
ob_cube_036.location = (18.0, -26.68, 71.0)
ob_cube_037.location = (23.0, -26.68, 71.0)
ob_cube_039.location = (-2.0, -26.68, 16.0)
ob_cube_040.location = (-2.0, -26.68, 27.0)
ob_cube_041.location = (-2.0, -26.68, 38.0)
ob_cube_042.location = (-2.0, -26.68, 49.0)
ob_cube_043.location = (-2.0, -26.68, 60.0)
ob_cube_044.location = (-2.0, -26.68, 71.0)
ob_cube_045.location = (-7.0, -26.68, 5.0)
ob_cube_046.location = (-7.0, -26.68, 16.0)
ob_cube_047.location = (-7.0, -26.68, 27.0)
ob_cube_048.location = (-7.0, -26.68, 38.0)
ob_cube_049.location = (-7.0, -26.68, 49.0)
ob_cube_050.location = (-7.0, -26.68, 60.0)
ob_cube_051.location = (-7.0, -26.68, 71.0)
ob_cube_053.location = (-12.0, -26.68, 16.0)
ob_cube_054.location = (-12.0, -26.68, 27.0)
ob_cube_055.location = (-12.0, -26.68, 38.0)
ob_cube_056.location = (-12.0, -26.68, 49.0)
ob_cube_060.location = (-17.0, -26.68, 16.0)
ob_cube_061.location = (-17.0, -26.68, 27.0)
ob_cube_062.location = (-17.0, -26.68, 38.0)
ob_cube_063.location = (-17.0, -26.68, 49.0)
ob_cube_066.location = (-22.0, -26.68, 5.0)
ob_cube_067.location = (-22.0, -26.68, 16.0)
ob_cube_068.location = (-22.0, -26.68, 27.0)
ob_cube_069.location = (-22.0, -26.68, 38.0)
ob_cube_070.location = (-22.0, -26.68, 49.0)

# ---- collection membership
scene.collection.objects.link(ob_cube)
scene.collection.objects.link(ob_cube_001)
scene.collection.objects.link(ob_cube_002)
scene.collection.objects.link(ob_plane)
scene.collection.objects.link(ob_cube_005)
scene.collection.objects.link(ob_cube_008)
scene.collection.objects.link(ob_cube_009)
scene.collection.objects.link(ob_cube_010)
scene.collection.objects.link(ob_cube_011)
scene.collection.objects.link(ob_cube_012)
scene.collection.objects.link(ob_cube_013)
scene.collection.objects.link(ob_cube_014)
scene.collection.objects.link(ob_cube_015)
scene.collection.objects.link(ob_cube_016)
scene.collection.objects.link(ob_cube_017)
scene.collection.objects.link(ob_cube_018)
scene.collection.objects.link(ob_cube_019)
scene.collection.objects.link(ob_cube_020)
scene.collection.objects.link(ob_cube_021)
scene.collection.objects.link(ob_cube_022)
scene.collection.objects.link(ob_cube_023)
scene.collection.objects.link(ob_cube_024)
scene.collection.objects.link(ob_cube_025)
scene.collection.objects.link(ob_cube_026)
scene.collection.objects.link(ob_cube_027)
scene.collection.objects.link(ob_cube_028)
scene.collection.objects.link(ob_cube_029)
scene.collection.objects.link(ob_cube_030)
scene.collection.objects.link(ob_cube_031)
scene.collection.objects.link(ob_cube_032)
scene.collection.objects.link(ob_cube_033)
scene.collection.objects.link(ob_cube_034)
scene.collection.objects.link(ob_cube_035)
scene.collection.objects.link(ob_cube_036)
scene.collection.objects.link(ob_cube_037)
scene.collection.objects.link(ob_cube_039)
scene.collection.objects.link(ob_cube_040)
scene.collection.objects.link(ob_cube_041)
scene.collection.objects.link(ob_cube_042)
scene.collection.objects.link(ob_cube_043)
scene.collection.objects.link(ob_cube_044)
scene.collection.objects.link(ob_cube_045)
scene.collection.objects.link(ob_cube_046)
scene.collection.objects.link(ob_cube_047)
scene.collection.objects.link(ob_cube_048)
scene.collection.objects.link(ob_cube_049)
scene.collection.objects.link(ob_cube_050)
scene.collection.objects.link(ob_cube_051)
scene.collection.objects.link(ob_cube_053)
scene.collection.objects.link(ob_cube_054)
scene.collection.objects.link(ob_cube_055)
scene.collection.objects.link(ob_cube_056)
scene.collection.objects.link(ob_cube_060)
scene.collection.objects.link(ob_cube_061)
scene.collection.objects.link(ob_cube_062)
scene.collection.objects.link(ob_cube_063)
scene.collection.objects.link(ob_cube_066)
scene.collection.objects.link(ob_cube_067)
scene.collection.objects.link(ob_cube_068)
scene.collection.objects.link(ob_cube_069)
scene.collection.objects.link(ob_cube_070)

# ---- scene / render settings (as saved in the file)
scene.frame_start = 1; scene.frame_end = 250; scene.frame_set(1)
scene.render.engine = 'BLENDER_EEVEE_NEXT'
bpy.context.view_layer.update()

# ---- added for rendering (the .blend has no active camera and no usable light): camera, sun
cam_auto = bpy.data.cameras.new('AutoCamera')
cam_auto.lens = 50.0
cam_auto.sensor_width = 36.0
cam_auto.clip_end = 2697.47
ob_auto_camera = bpy.data.objects.new('AutoCamera', cam_auto)
scene.collection.objects.link(ob_auto_camera)
ob_auto_camera.location = (153.702, -184.443, 166.543)
ob_auto_camera.rotation_euler = (1.09748, -7.21219e-08, 0.694738)
scene.camera = ob_auto_camera
light_auto_sun = bpy.data.lights.new('AutoSun', 'SUN')
light_auto_sun.energy = 3.0
light_auto_sun.angle = 0.0523599
ob_auto_sun = bpy.data.objects.new('AutoSun', light_auto_sun)
scene.collection.objects.link(ob_auto_sun)
ob_auto_sun.rotation_euler = (0.872665, 0.174533, 0.523599)
bpy.context.view_layer.update()
